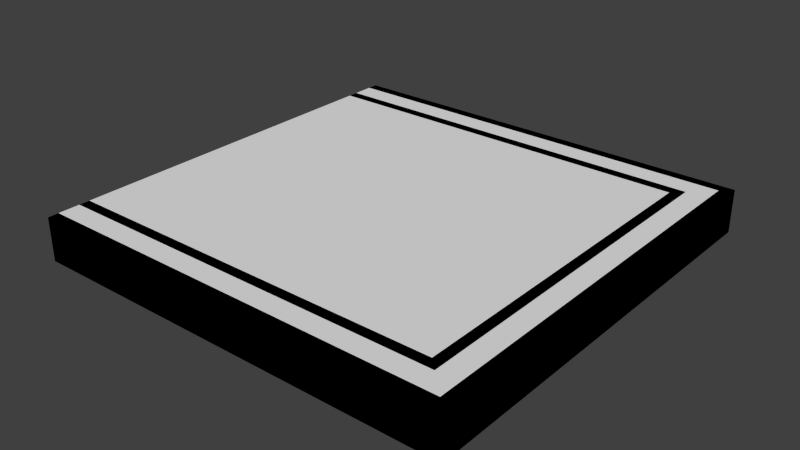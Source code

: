 # Source: CW_2x2_1c.blend  (saved by Blender 2.69.0; exported with 4.5.12 LTS)
import bpy
from mathutils import Matrix  # noqa: F401  (used for matrix-valued properties, if any)

bpy.ops.wm.read_factory_settings(use_empty=True)
scene = bpy.context.scene
scene.name = 'Scene'

# ---- collections
col_collection_1 = bpy.data.collections.new('Collection 1'); scene.collection.children.link(col_collection_1)

# ---- materials (node trees are filled in below, after node groups)
mat_material = bpy.data.materials.new('Material')
mat_material.alpha_threshold = 0.0
mat_material.use_transparent_shadow = False
mat_material.roughness = 0.5
mat_material.line_color = (0.0, 0.0, 0.0, 1.0)

# ---- material node trees

# ---- world
world_world = bpy.data.worlds.new('World'); scene.world = world_world
world_world.color = (0.05088, 0.05088, 0.05088)
world_world.use_sun_shadow = False
world_world.sun_shadow_jitter_overblur = 0.0
world_world.cycles.sampling_method = 'MANUAL'
world_world.cycles.sample_map_resolution = 256

# ---- meshes
me_cube_003 = bpy.data.meshes.new('Cube.003')
me_cube_003.from_pydata([(-1.0, -1.0, -0.1), (-1.0, 1.0, -0.1), (1.0, 1.0, -0.1), (1.0, -1.0, -0.1), (-1.0, -1.0, 0.1), (-1.0, 1.0, 0.1), (1.0, 1.0, 0.1), (1.0, -1.0, 0.1)], [], [(4, 5, 1, 0), (5, 6, 2, 1), (6, 7, 3, 2), (7, 4, 0, 3), (0, 1, 2, 3), (7, 6, 5, 4)])
me_cube_003.use_remesh_preserve_volume = False
me_cube_003.use_remesh_preserve_attributes = False
me_cube_003.use_mirror_vertex_groups = False
me_cube_003.update()
me_cube = bpy.data.meshes.new('Cube')
me_cube.from_pydata([(-0.945, -0.8, 0.08), (-0.955, -0.8, 0.08), (-0.955, -0.8, 0.079), (-0.945, -0.8, 0.079), (-0.895, -0.8, 0.08), (-0.905, -0.8, 0.08), (-0.905, -0.8, 0.079), (-0.895, -0.8, 0.079), (-0.845, -0.8, 0.08), (-0.855, -0.8, 0.08), (-0.855, -0.8, 0.079), (-0.845, -0.8, 0.079), (-0.795, -0.8, 0.08), (-0.805, -0.8, 0.08), (-0.805, -0.8, 0.079), (-0.795, -0.8, 0.079), (-0.745, -0.8, 0.08), (-0.755, -0.8, 0.08), (-0.755, -0.8, 0.079), (-0.745, -0.8, 0.079), (-0.695, -0.8, 0.08), (-0.705, -0.8, 0.08), (-0.705, -0.8, 0.079), (-0.695, -0.8, 0.079), (-0.645, -0.8, 0.08), (-0.655, -0.8, 0.08), (-0.655, -0.8, 0.079), (-0.645, -0.8, 0.079), (-0.595, -0.8, 0.08), (-0.605, -0.8, 0.08), (-0.605, -0.8, 0.079), (-0.595, -0.8, 0.079), (-0.545, -0.8, 0.08), (-0.555, -0.8, 0.08), (-0.555, -0.8, 0.079), (-0.545, -0.8, 0.079), (-0.495, -0.8, 0.08), (-0.505, -0.8, 0.08), (-0.505, -0.8, 0.079), (-0.495, -0.8, 0.079), (-0.445, -0.8, 0.08), (-0.455, -0.8, 0.08), (-0.455, -0.8, 0.079), (-0.445, -0.8, 0.079), (-0.395, -0.8, 0.08), (-0.405, -0.8, 0.08), (-0.405, -0.8, 0.079), (-0.395, -0.8, 0.079), (-0.345, -0.8, 0.08), (-0.355, -0.8, 0.08), (-0.355, -0.8, 0.079), (-0.345, -0.8, 0.079), (-0.295, -0.8, 0.08), (-0.305, -0.8, 0.08), (-0.305, -0.8, 0.079), (-0.295, -0.8, 0.079), (-0.245, -0.8, 0.08), (-0.255, -0.8, 0.08), (-0.255, -0.8, 0.079), (-0.245, -0.8, 0.079), (-0.195, -0.8, 0.08), (-0.205, -0.8, 0.08), (-0.205, -0.8, 0.079), (-0.195, -0.8, 0.079), (-0.145, -0.8, 0.08), (-0.155, -0.8, 0.08), (-0.155, -0.8, 0.079), (-0.145, -0.8, 0.079), (-0.095, -0.8, 0.08), (-0.105, -0.8, 0.08), (-0.105, -0.8, 0.079), (-0.095, -0.8, 0.079), (-0.045, -0.8, 0.08), (-0.055, -0.8, 0.08), (-0.055, -0.8, 0.079), (-0.045, -0.8, 0.079), (0.005005, -0.8, 0.08), (-0.004995, -0.8, 0.08), (-0.004995, -0.8, 0.079), (0.005005, -0.8, 0.079), (0.05501, -0.8, 0.08), (0.04501, -0.8, 0.08), (0.04501, -0.8, 0.079), (0.05501, -0.8, 0.079), (0.105, -0.8, 0.08), (0.09501, -0.8, 0.08), (0.09501, -0.8, 0.079), (0.105, -0.8, 0.079), (0.155, -0.8, 0.08), (0.145, -0.8, 0.08), (0.145, -0.8, 0.079), (0.155, -0.8, 0.079), (0.205, -0.8, 0.08), (0.195, -0.8, 0.08), (0.195, -0.8, 0.079), (0.205, -0.8, 0.079), (0.255, -0.8, 0.08), (0.245, -0.8, 0.08), (0.245, -0.8, 0.079), (0.255, -0.8, 0.079), (0.305, -0.8, 0.08), (0.295, -0.8, 0.08), (0.295, -0.8, 0.079), (0.305, -0.8, 0.079), (0.355, -0.8, 0.08), (0.345, -0.8, 0.08), (0.345, -0.8, 0.079), (0.355, -0.8, 0.079), (0.405, -0.8, 0.08), (0.395, -0.8, 0.08), (0.395, -0.8, 0.079), (0.405, -0.8, 0.079), (0.455, -0.8, 0.08), (0.445, -0.8, 0.08), (0.445, -0.8, 0.079), (0.455, -0.8, 0.079), (0.505, -0.8, 0.08), (0.495, -0.8, 0.08), (0.495, -0.8, 0.079), (0.505, -0.8, 0.079), (0.555, -0.8, 0.08), (0.545, -0.8, 0.08), (0.545, -0.8, 0.079), (0.555, -0.8, 0.079), (0.605, -0.8, 0.08), (0.595, -0.8, 0.08), (0.595, -0.8, 0.079), (0.605, -0.8, 0.079), (0.655, -0.8, 0.08), (0.645, -0.8, 0.08), (0.645, -0.8, 0.079), (0.655, -0.8, 0.079), (0.705, -0.8, 0.08), (0.695, -0.8, 0.08), (0.695, -0.8, 0.079), (0.705, -0.8, 0.079), (0.755, -0.8, 0.08), (0.745, -0.8, 0.08), (0.745, -0.8, 0.079), (0.755, -0.8, 0.079), (-0.955, 1.565e-07, 0.08), (-0.945, 1.565e-07, 0.08), (-0.945, 0.8, 0.08), (-0.955, 0.8, 0.08), (-0.945, 1.863e-07, 0.079), (-0.955, 1.565e-07, 0.079), (-0.955, 0.8, 0.079), (-0.945, 0.8, 0.079), (-0.905, 1.565e-07, 0.08), (-0.895, 1.565e-07, 0.08), (-0.895, 0.8, 0.08), (-0.905, 0.8, 0.08), (-0.895, 1.863e-07, 0.079), (-0.905, 1.565e-07, 0.079), (-0.905, 0.8, 0.079), (-0.895, 0.8, 0.079), (-0.855, 1.565e-07, 0.08), (-0.845, 1.565e-07, 0.08), (-0.845, 0.8, 0.08), (-0.855, 0.8, 0.08), (-0.845, 1.863e-07, 0.079), (-0.855, 1.565e-07, 0.079), (-0.855, 0.8, 0.079), (-0.845, 0.8, 0.079), (-0.805, 1.565e-07, 0.08), (-0.795, 1.565e-07, 0.08), (-0.795, 0.8, 0.08), (-0.805, 0.8, 0.08), (-0.795, 1.863e-07, 0.079), (-0.805, 1.565e-07, 0.079), (-0.805, 0.8, 0.079), (-0.795, 0.8, 0.079), (-0.755, 1.565e-07, 0.08), (-0.745, 1.565e-07, 0.08), (-0.745, 0.8, 0.08), (-0.755, 0.8, 0.08), (-0.745, 1.863e-07, 0.079), (-0.755, 1.565e-07, 0.079), (-0.755, 0.8, 0.079), (-0.745, 0.8, 0.079), (-0.705, 1.565e-07, 0.08), (-0.695, 1.565e-07, 0.08), (-0.695, 0.8, 0.08), (-0.705, 0.8, 0.08), (-0.695, 1.863e-07, 0.079), (-0.705, 1.565e-07, 0.079), (-0.705, 0.8, 0.079), (-0.695, 0.8, 0.079), (-0.655, 1.565e-07, 0.08), (-0.645, 1.565e-07, 0.08), (-0.645, 0.8, 0.08), (-0.655, 0.8, 0.08), (-0.645, 1.863e-07, 0.079), (-0.655, 1.565e-07, 0.079), (-0.655, 0.8, 0.079), (-0.645, 0.8, 0.079), (-0.605, 1.565e-07, 0.08), (-0.595, 1.565e-07, 0.08), (-0.595, 0.8, 0.08), (-0.605, 0.8, 0.08), (-0.595, 1.863e-07, 0.079), (-0.605, 1.565e-07, 0.079), (-0.605, 0.8, 0.079), (-0.595, 0.8, 0.079), (-0.555, 1.565e-07, 0.08), (-0.545, 1.565e-07, 0.08), (-0.545, 0.8, 0.08), (-0.555, 0.8, 0.08), (-0.545, 1.863e-07, 0.079), (-0.555, 1.565e-07, 0.079), (-0.555, 0.8, 0.079), (-0.545, 0.8, 0.079), (-0.505, 1.565e-07, 0.08), (-0.495, 1.565e-07, 0.08), (-0.495, 0.8, 0.08), (-0.505, 0.8, 0.08), (-0.495, 1.863e-07, 0.079), (-0.505, 1.565e-07, 0.079), (-0.505, 0.8, 0.079), (-0.495, 0.8, 0.079), (-0.455, 1.565e-07, 0.08), (-0.445, 1.565e-07, 0.08), (-0.445, 0.8, 0.08), (-0.455, 0.8, 0.08), (-0.445, 1.863e-07, 0.079), (-0.455, 1.565e-07, 0.079), (-0.455, 0.8, 0.079), (-0.445, 0.8, 0.079), (-0.405, 1.565e-07, 0.08), (-0.395, 1.565e-07, 0.08), (-0.395, 0.8, 0.08), (-0.405, 0.8, 0.08), (-0.395, 1.863e-07, 0.079), (-0.405, 1.565e-07, 0.079), (-0.405, 0.8, 0.079), (-0.395, 0.8, 0.079), (-0.355, 1.565e-07, 0.08), (-0.345, 1.565e-07, 0.08), (-0.345, 0.8, 0.08), (-0.355, 0.8, 0.08), (-0.345, 1.863e-07, 0.079), (-0.355, 1.565e-07, 0.079), (-0.355, 0.8, 0.079), (-0.345, 0.8, 0.079), (-0.305, 1.565e-07, 0.08), (-0.295, 1.565e-07, 0.08), (-0.295, 0.8, 0.08), (-0.305, 0.8, 0.08), (-0.295, 1.863e-07, 0.079), (-0.305, 1.565e-07, 0.079), (-0.305, 0.8, 0.079), (-0.295, 0.8, 0.079), (-0.255, 1.565e-07, 0.08), (-0.245, 1.565e-07, 0.08), (-0.245, 0.8, 0.08), (-0.255, 0.8, 0.08), (-0.245, 1.863e-07, 0.079), (-0.255, 1.565e-07, 0.079), (-0.255, 0.8, 0.079), (-0.245, 0.8, 0.079), (-0.205, 1.565e-07, 0.08), (-0.195, 1.565e-07, 0.08), (-0.195, 0.8, 0.08), (-0.205, 0.8, 0.08), (-0.195, 1.863e-07, 0.079), (-0.205, 1.565e-07, 0.079), (-0.205, 0.8, 0.079), (-0.195, 0.8, 0.079), (-0.155, 1.565e-07, 0.08), (-0.145, 1.565e-07, 0.08), (-0.145, 0.8, 0.08), (-0.155, 0.8, 0.08), (-0.145, 1.863e-07, 0.079), (-0.155, 1.565e-07, 0.079), (-0.155, 0.8, 0.079), (-0.145, 0.8, 0.079), (-0.105, 1.565e-07, 0.08), (-0.095, 1.565e-07, 0.08), (-0.095, 0.8, 0.08), (-0.105, 0.8, 0.08), (-0.095, 1.863e-07, 0.079), (-0.105, 1.565e-07, 0.079), (-0.105, 0.8, 0.079), (-0.095, 0.8, 0.079), (-0.055, 1.565e-07, 0.08), (-0.045, 1.565e-07, 0.08), (-0.045, 0.8, 0.08), (-0.055, 0.8, 0.08), (-0.045, 1.863e-07, 0.079), (-0.055, 1.565e-07, 0.079), (-0.055, 0.8, 0.079), (-0.045, 0.8, 0.079), (-0.004995, 1.565e-07, 0.08), (0.005005, 1.565e-07, 0.08), (0.005005, 0.8, 0.08), (-0.004995, 0.8, 0.08), (0.005005, 1.863e-07, 0.079), (-0.004995, 1.565e-07, 0.079), (-0.004995, 0.8, 0.079), (0.005005, 0.8, 0.079), (0.04501, 1.565e-07, 0.08), (0.05501, 1.565e-07, 0.08), (0.05501, 0.8, 0.08), (0.04501, 0.8, 0.08), (0.05501, 1.863e-07, 0.079), (0.04501, 1.565e-07, 0.079), (0.04501, 0.8, 0.079), (0.05501, 0.8, 0.079), (0.09501, 1.565e-07, 0.08), (0.105, 1.565e-07, 0.08), (0.105, 0.8, 0.08), (0.09501, 0.8, 0.08), (0.105, 1.863e-07, 0.079), (0.09501, 1.565e-07, 0.079), (0.09501, 0.8, 0.079), (0.105, 0.8, 0.079), (0.145, 1.565e-07, 0.08), (0.155, 1.565e-07, 0.08), (0.155, 0.8, 0.08), (0.145, 0.8, 0.08), (0.155, 1.863e-07, 0.079), (0.145, 1.565e-07, 0.079), (0.145, 0.8, 0.079), (0.155, 0.8, 0.079), (0.195, 1.565e-07, 0.08), (0.205, 1.565e-07, 0.08), (0.205, 0.8, 0.08), (0.195, 0.8, 0.08), (0.205, 1.863e-07, 0.079), (0.195, 1.565e-07, 0.079), (0.195, 0.8, 0.079), (0.205, 0.8, 0.079), (0.245, 1.565e-07, 0.08), (0.255, 1.565e-07, 0.08), (0.255, 0.8, 0.08), (0.245, 0.8, 0.08), (0.255, 1.863e-07, 0.079), (0.245, 1.565e-07, 0.079), (0.245, 0.8, 0.079), (0.255, 0.8, 0.079), (0.295, 1.565e-07, 0.08), (0.305, 1.565e-07, 0.08), (0.305, 0.8, 0.08), (0.295, 0.8, 0.08), (0.305, 1.863e-07, 0.079), (0.295, 1.565e-07, 0.079), (0.295, 0.8, 0.079), (0.305, 0.8, 0.079), (0.345, 1.565e-07, 0.08), (0.355, 1.565e-07, 0.08), (0.355, 0.8, 0.08), (0.345, 0.8, 0.08), (0.355, 1.863e-07, 0.079), (0.345, 1.565e-07, 0.079), (0.345, 0.8, 0.079), (0.355, 0.8, 0.079), (0.395, 1.565e-07, 0.08), (0.405, 1.565e-07, 0.08), (0.405, 0.8, 0.08), (0.395, 0.8, 0.08), (0.405, 1.863e-07, 0.079), (0.395, 1.565e-07, 0.079), (0.395, 0.8, 0.079), (0.405, 0.8, 0.079), (0.445, 1.565e-07, 0.08), (0.455, 1.565e-07, 0.08), (0.455, 0.8, 0.08), (0.445, 0.8, 0.08), (0.455, 1.863e-07, 0.079), (0.445, 1.565e-07, 0.079), (0.445, 0.8, 0.079), (0.455, 0.8, 0.079), (0.495, 1.565e-07, 0.08), (0.505, 1.565e-07, 0.08), (0.505, 0.8, 0.08), (0.495, 0.8, 0.08), (0.505, 1.863e-07, 0.079), (0.495, 1.565e-07, 0.079), (0.495, 0.8, 0.079), (0.505, 0.8, 0.079), (0.545, 1.565e-07, 0.08), (0.555, 1.565e-07, 0.08), (0.555, 0.8, 0.08), (0.545, 0.8, 0.08), (0.555, 1.863e-07, 0.079), (0.545, 1.565e-07, 0.079), (0.545, 0.8, 0.079), (0.555, 0.8, 0.079), (0.595, 1.565e-07, 0.08), (0.605, 1.565e-07, 0.08), (0.605, 0.8, 0.08), (0.595, 0.8, 0.08), (0.605, 1.863e-07, 0.079), (0.595, 1.565e-07, 0.079), (0.595, 0.8, 0.079), (0.605, 0.8, 0.079), (0.645, 1.565e-07, 0.08), (0.655, 1.565e-07, 0.08), (0.655, 0.8, 0.08), (0.645, 0.8, 0.08), (0.655, 1.863e-07, 0.079), (0.645, 1.565e-07, 0.079), (0.645, 0.8, 0.079), (0.655, 0.8, 0.079), (0.695, 1.565e-07, 0.08), (0.705, 1.565e-07, 0.08), (0.705, 0.8, 0.08), (0.695, 0.8, 0.08), (0.705, 1.863e-07, 0.079), (0.695, 1.565e-07, 0.079), (0.695, 0.8, 0.079), (0.705, 0.8, 0.079), (0.745, 1.565e-07, 0.08), (0.755, 1.565e-07, 0.08), (0.755, 0.8, 0.08), (0.745, 0.8, 0.08), (0.755, 1.863e-07, 0.079), (0.745, 1.565e-07, 0.079), (0.745, 0.8, 0.079), (0.755, 0.8, 0.079), (1.0, 0.8, 0.1), (0.9, 0.8, 0.05), (0.95, 0.8, 0.1), (0.8, 0.95, 0.1), (0.8, 0.85, 0.1), (1.0, 0.95, 0.1), (0.95, 0.95, 0.1), (0.9, 0.9, 0.05), (0.85, 0.85, 0.1), (0.85, 0.8, 0.1), (-1.0, 0.8, 0.1), (-1.0, 0.9, -0.05), (-1.0, 0.95, -0.1), (-1.0, 1.0, 0.1), (0.8, 0.8, 0.1), (0.8, 0.9, 0.05), (1.0, 0.8, -0.1), (0.9, 0.8, -0.05), (0.95, 0.8, -0.1), (1.0, 0.8, 7.451e-09), (0.8, 0.95, -0.1), (0.8, 0.85, -0.1), (1.0, 0.95, -0.1), (0.95, 0.95, -0.1), (0.9, 0.9, -0.05), (0.85, 0.85, -0.1), (0.85, 0.8, -0.1), (1.0, 0.95, 7.451e-09), (-1.0, 0.8, -0.1), (0.8, 0.9, -0.05), (-1.0, 0.95, 0.1), (-1.0, 0.85, 0.1), (-1.0, 1.0, -0.1), (0.8, 0.8, -0.1), (-1.0, 0.9, 0.05), (-1.0, 0.85, -0.1), (0.8, 1.0, 0.1), (0.8, 1.0, -0.1), (1.0, 1.0, 0.1), (0.95, 1.0, 0.1), (1.0, 1.0, 7.451e-09), (0.95, 1.0, -0.1), (1.0, 1.0, -0.1), (0.95, 1.0, 7.451e-09), (-1.0, 1.0, 0.0), (-1.0, 0.85, 0.0), (-1.0, 0.8, 0.0), (-1.0, 0.9, 0.0), (0.8, 0.8, 0.0), (-1.0, 0.95, 0.0), (0.8, 1.0, 7.451e-09), (1.788e-07, 0.9, 0.05), (2.384e-07, 0.8, 0.1), (2.384e-07, 0.9, -0.05), (2.384e-07, 0.8, -0.1), (2.384e-07, 0.95, -0.1), (5.96e-08, 1.0, 0.1), (2.384e-07, 0.85, -0.1), (1.788e-07, 0.95, 0.1), (5.96e-08, 1.0, -0.1), (2.98e-07, 0.85, 0.1), (2.384e-07, 0.8, 0.0), (5.96e-08, 1.0, 3.725e-09), (1.0, -0.8, 0.1), (0.9, -0.8, 0.05), (0.95, -0.8, 0.1), (0.8, -0.95, 0.1), (0.8, -0.85, 0.1), (1.0, -0.95, 0.1), (0.95, -0.95, 0.1), (0.9, -0.9, 0.05), (0.85, -0.85, 0.1), (0.85, -0.8, 0.1), (-1.0, -0.8, 0.1), (-1.0, -0.9, -0.05), (-1.0, -0.95, -0.1), (-1.0, -1.0, 0.1), (0.8, -0.8, 0.1), (0.8, -0.9, 0.05), (1.0, -0.8, -0.1), (0.9, -0.8, -0.05), (0.95, -0.8, -0.1), (1.0, -0.8, 7.451e-09), (0.8, -0.95, -0.1), (0.8, -0.85, -0.1), (1.0, -0.95, -0.1), (0.95, -0.95, -0.1), (0.9, -0.9, -0.05), (0.85, -0.85, -0.1), (0.85, -0.8, -0.1), (1.0, -0.95, 7.451e-09), (-1.0, -0.8, -0.1), (0.8, -0.9, -0.05), (-1.0, -0.95, 0.1), (-1.0, -0.85, 0.1), (-1.0, -1.0, -0.1), (0.8, -0.8, -0.1), (-1.0, -0.9, 0.05), (-1.0, -0.85, -0.1), (0.8, -1.0, 0.1), (0.8, -1.0, -0.1), (1.0, -1.0, 0.1), (0.95, -1.0, 0.1), (1.0, -1.0, 7.451e-09), (0.95, -1.0, -0.1), (1.0, -1.0, -0.1), (0.95, -1.0, 7.451e-09), (-1.0, -1.0, 0.0), (-1.0, -0.85, 0.0), (-1.0, -0.8, 0.0), (-1.0, -0.9, 0.0), (0.8, -0.8, 0.0), (-1.0, -0.95, 0.0), (0.8, -1.0, 7.451e-09), (1.788e-07, -0.9, 0.05), (2.384e-07, -0.8, 0.1), (2.384e-07, -0.9, -0.05), (2.384e-07, -0.8, -0.1), (2.384e-07, -0.95, -0.1), (5.96e-08, -1.0, 0.1), (2.384e-07, -0.85, -0.1), (1.788e-07, -0.95, 0.1), (5.96e-08, -1.0, -0.1), (2.98e-07, -0.85, 0.1), (2.384e-07, -0.8, 0.0), (5.96e-08, -1.0, 3.725e-09), (1.0, -2.384e-07, 7.451e-09), (0.95, 0.0, -0.1), (1.0, -1.192e-07, 0.1), (0.9, 0.0, 0.05), (0.85, 0.0, -0.1), (0.95, 0.0, 0.1), (0.85, 0.0, 0.1), (0.9, 0.0, -0.05), (1.0, -1.192e-07, -0.1), (0.8, 1.192e-07, 0.0), (0.8, 1.192e-07, 0.1), (0.8, 1.192e-07, -0.1), (-0.05, -0.8, -0.025), (-0.05, -0.8, 0.075), (0.55, -0.8, 0.075), (0.55, -0.8, -0.025), (0.05, -0.8, -0.025), (0.05, -0.8, 0.075), (0.45, -0.8, 0.075), (0.45, -0.8, -0.025), (-0.45, -0.8, 0.075), (-0.45, -0.8, -0.025), (-0.55, -0.8, 0.075), (-0.55, -0.8, -0.025), (-0.95, -0.8, 0.075), (-0.95, -0.8, -0.025), (-1.0, -0.8, 0.075), (-1.0, -0.8, -0.025), (0.8, -0.395, 0.085), (0.8, -0.395, 0.075), (0.8, -0.405, 0.085), (0.8, -0.405, 0.075), (-1.0, -0.405, 0.085), (-1.0, -0.405, 0.075), (-1.0, -0.395, 0.085), (-1.0, -0.395, 0.075), (0.8, -0.595, 0.085), (0.8, -0.595, 0.075), (0.8, -0.605, 0.085), (0.8, -0.605, 0.075), (-1.0, -0.605, 0.085), (-1.0, -0.605, 0.075), (-1.0, -0.595, 0.085), (-1.0, -0.595, 0.075), (0.8, -0.195, 0.085), (0.8, -0.195, 0.075), (0.8, -0.205, 0.085), (0.8, -0.205, 0.075), (-1.0, -0.205, 0.085), (-1.0, -0.205, 0.075), (-1.0, -0.195, 0.085), (-1.0, -0.195, 0.075), (0.8, -0.005, 0.085), (0.8, -0.005, 0.075), (-1.0, -0.005, 0.085), (-1.0, -0.005, 0.075), (-0.05, 0.8, -0.025), (-0.05, 0.8, 0.075), (0.55, 0.8, 0.075), (0.55, 0.8, -0.025), (0.05, 0.8, -0.025), (0.05, 0.8, 0.075), (0.45, 0.8, 0.075), (0.45, 0.8, -0.025), (-0.05, 0.0, 0.075), (-0.05, 0.0, -0.025), (0.05, 0.0, 0.075), (0.05, 0.0, -0.025), (0.45, 0.0, 0.075), (0.45, 0.0, -0.025), (0.55, 0.0, 0.075), (0.55, 0.0, -0.025), (-0.45, 0.8, 0.075), (-0.45, 0.8, -0.025), (-0.55, 0.8, 0.075), (-0.55, 0.8, -0.025), (-0.55, 0.0, 0.075), (-0.55, 0.0, -0.025), (-0.45, 0.0, 0.075), (-0.45, 0.0, -0.025), (-0.95, 0.8, 0.075), (-0.95, 0.8, -0.025), (-0.95, 0.0, 0.075), (-0.95, 0.0, -0.025), (-1.0, 0.8, 0.075), (-1.0, 0.8, -0.025), (-1.0, 0.0, -0.025), (0.8, 0.395, 0.085), (0.8, 0.395, 0.075), (0.8, 0.405, 0.085), (0.8, 0.405, 0.075), (-1.0, 0.405, 0.085), (-1.0, 0.405, 0.075), (-1.0, 0.395, 0.085), (-1.0, 0.395, 0.075), (0.8, 0.595, 0.085), (0.8, 0.595, 0.075), (0.8, 0.605, 0.085), (0.8, 0.605, 0.075), (-1.0, 0.605, 0.085), (-1.0, 0.605, 0.075), (-1.0, 0.595, 0.085), (-1.0, 0.595, 0.075), (0.8, 0.195, 0.085), (0.8, 0.195, 0.075), (0.8, 0.205, 0.085), (0.8, 0.205, 0.075), (-1.0, 0.205, 0.085), (-1.0, 0.205, 0.075), (-1.0, 0.195, 0.085), (-1.0, 0.195, 0.075), (0.8, 0.005, 0.085), (0.8, 0.005, 0.075), (-1.0, 0.005, 0.085), (-1.0, 0.005, 0.075), (-1.0, 2.235e-07, 0.075)], [], [(140, 1, 0, 141), (144, 3, 2, 145), (148, 5, 4, 149), (152, 7, 6, 153), (156, 9, 8, 157), (160, 11, 10, 161), (164, 13, 12, 165), (168, 15, 14, 169), (172, 17, 16, 173), (176, 19, 18, 177), (180, 21, 20, 181), (184, 23, 22, 185), (188, 25, 24, 189), (192, 27, 26, 193), (196, 29, 28, 197), (200, 31, 30, 201), (204, 33, 32, 205), (208, 35, 34, 209), (212, 37, 36, 213), (216, 39, 38, 217), (220, 41, 40, 221), (224, 43, 42, 225), (228, 45, 44, 229), (232, 47, 46, 233), (236, 49, 48, 237), (240, 51, 50, 241), (244, 53, 52, 245), (248, 55, 54, 249), (252, 57, 56, 253), (256, 59, 58, 257), (260, 61, 60, 261), (264, 63, 62, 265), (268, 65, 64, 269), (272, 67, 66, 273), (276, 69, 68, 277), (280, 71, 70, 281), (284, 73, 72, 285), (288, 75, 74, 289), (292, 77, 76, 293), (296, 79, 78, 297), (300, 81, 80, 301), (304, 83, 82, 305), (308, 85, 84, 309), (312, 87, 86, 313), (316, 89, 88, 317), (320, 91, 90, 321), (324, 93, 92, 325), (328, 95, 94, 329), (332, 97, 96, 333), (336, 99, 98, 337), (340, 101, 100, 341), (344, 103, 102, 345), (348, 105, 104, 349), (352, 107, 106, 353), (356, 109, 108, 357), (360, 111, 110, 361), (364, 113, 112, 365), (368, 115, 114, 369), (372, 117, 116, 373), (376, 119, 118, 377), (380, 121, 120, 381), (384, 123, 122, 385), (388, 125, 124, 389), (392, 127, 126, 393), (396, 129, 128, 397), (400, 131, 130, 401), (404, 133, 132, 405), (408, 135, 134, 409), (412, 137, 136, 413), (416, 139, 138, 417), (140, 141, 142, 143), (144, 145, 146, 147), (148, 149, 150, 151), (152, 153, 154, 155), (156, 157, 158, 159), (160, 161, 162, 163), (164, 165, 166, 167), (168, 169, 170, 171), (172, 173, 174, 175), (176, 177, 178, 179), (180, 181, 182, 183), (184, 185, 186, 187), (188, 189, 190, 191), (192, 193, 194, 195), (196, 197, 198, 199), (200, 201, 202, 203), (204, 205, 206, 207), (208, 209, 210, 211), (212, 213, 214, 215), (216, 217, 218, 219), (220, 221, 222, 223), (224, 225, 226, 227), (228, 229, 230, 231), (232, 233, 234, 235), (236, 237, 238, 239), (240, 241, 242, 243), (244, 245, 246, 247), (248, 249, 250, 251), (252, 253, 254, 255), (256, 257, 258, 259), (260, 261, 262, 263), (264, 265, 266, 267), (268, 269, 270, 271), (272, 273, 274, 275), (276, 277, 278, 279), (280, 281, 282, 283), (284, 285, 286, 287), (288, 289, 290, 291), (292, 293, 294, 295), (296, 297, 298, 299), (300, 301, 302, 303), (304, 305, 306, 307), (308, 309, 310, 311), (312, 313, 314, 315), (316, 317, 318, 319), (320, 321, 322, 323), (324, 325, 326, 327), (328, 329, 330, 331), (332, 333, 334, 335), (336, 337, 338, 339), (340, 341, 342, 343), (344, 345, 346, 347), (348, 349, 350, 351), (352, 353, 354, 355), (356, 357, 358, 359), (360, 361, 362, 363), (364, 365, 366, 367), (368, 369, 370, 371), (372, 373, 374, 375), (376, 377, 378, 379), (380, 381, 382, 383), (384, 385, 386, 387), (388, 389, 390, 391), (392, 393, 394, 395), (396, 397, 398, 399), (400, 401, 402, 403), (404, 405, 406, 407), (408, 409, 410, 411), (412, 413, 414, 415), (416, 417, 418, 419), (474, 481, 466, 448), (450, 433, 464, 469), (425, 426, 422, 420), (428, 424, 434, 429), (424, 428, 427, 435), (422, 426, 427, 421), (439, 447, 425, 420), (428, 429, 421, 427), (459, 456, 423, 426), (469, 464, 452, 432), (481, 472, 430, 466), (466, 465, 455, 448), (442, 436, 438, 443), (438, 437, 444, 443), (439, 436, 442, 447), (445, 444, 437, 446), (461, 443, 440, 457), (465, 467, 431, 455), (467, 469, 432, 431), (426, 425, 458, 459), (425, 447, 460, 458), (443, 461, 462, 442), (442, 462, 460, 447), (426, 423, 435, 427), (480, 472, 434, 424), (475, 473, 431, 432), (482, 476, 456, 470), (441, 449, 444, 445), (445, 446, 453, 441), (443, 444, 449, 440), (473, 477, 455, 431), (476, 478, 423, 456), (478, 471, 435, 423), (471, 480, 424, 435), (477, 474, 448, 455), (479, 475, 432, 452), (430, 451, 465, 466), (451, 454, 467, 465), (454, 450, 469, 467), (479, 482, 470, 457), (461, 463, 460, 462), (459, 463, 470, 456), (458, 460, 463, 459), (457, 470, 463, 461), (453, 468, 481, 474), (468, 434, 472, 481), (451, 430, 472, 480), (440, 449, 473, 475), (464, 433, 476, 482), (449, 441, 477, 473), (433, 450, 478, 476), (450, 454, 471, 478), (454, 451, 480, 471), (441, 453, 474, 477), (457, 440, 475, 479), (452, 464, 482, 479), (436, 439, 546, 554), (437, 438, 547, 553), (422, 421, 549, 551), (421, 429, 552, 549), (420, 422, 551, 548), (446, 437, 553, 550), (438, 436, 554, 547), (439, 420, 548, 546), (453, 446, 550, 557), (468, 453, 557, 555), (429, 434, 556, 552), (434, 468, 555, 556), (537, 511, 529, 544), (513, 532, 527, 496), (488, 483, 485, 489), (491, 492, 497, 487), (487, 498, 490, 491), (485, 484, 490, 489), (502, 483, 488, 510), (491, 490, 484, 492), (522, 489, 486, 519), (532, 495, 515, 527), (544, 529, 493, 535), (529, 511, 518, 528), (505, 506, 501, 499), (501, 506, 507, 500), (502, 510, 505, 499), (508, 509, 500, 507), (524, 520, 503, 506), (528, 518, 494, 530), (530, 494, 495, 532), (489, 522, 521, 488), (488, 521, 523, 510), (506, 505, 525, 524), (505, 510, 523, 525), (489, 490, 498, 486), (543, 487, 497, 535), (538, 495, 494, 536), (545, 533, 519, 539), (504, 508, 507, 512), (508, 504, 516, 509), (506, 503, 512, 507), (536, 494, 518, 540), (539, 519, 486, 541), (541, 486, 498, 534), (534, 498, 487, 543), (540, 518, 511, 537), (542, 515, 495, 538), (493, 529, 528, 514), (514, 528, 530, 517), (517, 530, 532, 513), (542, 520, 533, 545), (524, 525, 523, 526), (522, 519, 533, 526), (521, 522, 526, 523), (520, 524, 526, 533), (516, 537, 544, 531), (531, 544, 535, 497), (514, 543, 535, 493), (503, 538, 536, 512), (527, 545, 539, 496), (512, 536, 540, 504), (496, 539, 541, 513), (513, 541, 534, 517), (517, 534, 543, 514), (504, 540, 537, 516), (520, 542, 538, 503), (515, 542, 545, 527), (499, 554, 546, 502), (500, 553, 547, 501), (485, 551, 549, 484), (484, 549, 552, 492), (483, 548, 551, 485), (509, 550, 553, 500), (501, 547, 554, 499), (502, 546, 548, 483), (516, 557, 550, 509), (531, 555, 557, 516), (492, 552, 556, 497), (497, 556, 555, 531), (569, 623, 625, 567), (568, 622, 623, 569), (612, 563, 562, 613), (564, 614, 615, 565), (565, 615, 617, 561), (560, 616, 614, 564), (563, 612, 610, 559), (558, 611, 613, 562), (616, 560, 561, 617), (559, 610, 611, 558), (566, 624, 622, 568), (624, 566, 567, 625), (573, 632, 629, 571), (628, 570, 571, 629), (577, 579, 581, 575), (576, 578, 579, 577), (574, 580, 578, 576), (580, 574, 575, 581), (580, 581, 579, 578), (585, 587, 589, 583), (584, 586, 587, 585), (582, 588, 586, 584), (588, 582, 583, 589), (588, 589, 587, 586), (593, 595, 597, 591), (592, 594, 595, 593), (590, 596, 594, 592), (596, 590, 591, 597), (596, 597, 595, 594), (598, 600, 601, 599), (600, 659, 660, 661, 601), (598, 657, 659, 600), (570, 628, 661, 572), (572, 661, 632, 573), (621, 619, 625, 623), (620, 621, 623, 622), (612, 613, 606, 607), (608, 609, 615, 614), (609, 605, 617, 615), (604, 608, 614, 616), (607, 603, 610, 612), (602, 606, 613, 611), (616, 617, 605, 604), (603, 602, 611, 610), (618, 620, 622, 624), (624, 625, 619, 618), (631, 627, 629, 632), (628, 629, 627, 626), (636, 634, 640, 638), (635, 636, 638, 637), (633, 635, 637, 639), (639, 640, 634, 633), (639, 637, 638, 640), (644, 642, 648, 646), (643, 644, 646, 645), (641, 643, 645, 647), (647, 648, 642, 641), (647, 645, 646, 648), (652, 650, 656, 654), (651, 652, 654, 653), (649, 651, 653, 655), (655, 656, 650, 649), (655, 653, 654, 656), (657, 658, 660, 659), (626, 630, 661, 628), (630, 631, 632, 661), (658, 599, 601, 661, 660)])
_uv = me_cube.uv_layers.new(name='UVMap.001')
_uv.uv.foreach_set('vector', [0.42, 0.6829, 0.3483, 0.6829, 0.3483, 0.682, 0.42, 0.682, 0.875, 0.5903, 0.875, 0.5186, 0.8759, 0.5186, 0.8759, 0.5903, 0.5979, 0.894, 0.6697, 0.894, 0.6697, 0.8949, 0.5979, 0.8949, 0.7646, 0.02608, 0.6928, 0.02608, 0.6928, 0.02519, 0.7646, 0.02519, 0.8406, 0.5903, 0.8406, 0.6621, 0.8397, 0.6621, 0.8397, 0.5903, 0.42, 0.9302, 0.3483, 0.9302, 0.3483, 0.9294, 0.42, 0.9294, 0.8759, 0.7683, 0.8759, 0.84, 0.875, 0.84, 0.875, 0.7683, 0.08896, 0.9392, 0.1607, 0.9392, 0.1607, 0.9401, 0.08896, 0.9401, 0.5979, 0.788, 0.6697, 0.788, 0.6697, 0.7889, 0.5979, 0.7889, 0.8054, 0.8745, 0.8772, 0.8745, 0.8772, 0.8753, 0.8054, 0.8753, 0.42, 0.7536, 0.3483, 0.7536, 0.3483, 0.7527, 0.42, 0.7527, 0.5979, 0.7173, 0.6697, 0.7173, 0.6697, 0.7182, 0.5979, 0.7182, 0.42, 0.8949, 0.3483, 0.8949, 0.3483, 0.894, 0.42, 0.894, 0.5979, 0.8242, 0.5262, 0.8242, 0.5262, 0.8233, 0.5979, 0.8233, 0.8695, 0.1323, 0.8695, 0.06053, 0.8704, 0.06053, 0.8704, 0.1323, 0.7282, 0.1323, 0.7282, 0.06053, 0.7291, 0.06053, 0.7291, 0.1323, 0.08896, 0.7635, 0.01722, 0.7635, 0.01722, 0.7626, 0.08896, 0.7626, 0.08896, 0.8686, 0.1607, 0.8686, 0.1607, 0.8695, 0.08896, 0.8695, 0.7192, 0.2927, 0.791, 0.2927, 0.791, 0.2936, 0.7192, 0.2936, 0.5979, 0.9302, 0.5262, 0.9302, 0.5262, 0.9294, 0.5979, 0.9294, 0.8044, 0.5903, 0.8044, 0.5186, 0.8052, 0.5186, 0.8052, 0.5903, 0.42, 0.9656, 0.3483, 0.9656, 0.3483, 0.9647, 0.42, 0.9647, 0.08896, 0.7281, 0.01722, 0.7281, 0.01722, 0.7272, 0.08896, 0.7272, 0.42, 0.788, 0.4917, 0.788, 0.4917, 0.7889, 0.42, 0.7889, 0.08896, 0.5514, 0.01722, 0.5514, 0.01722, 0.5505, 0.08896, 0.5505, 0.5977, 0.5903, 0.5977, 0.5186, 0.5986, 0.5186, 0.5986, 0.5903, 0.42, 0.7182, 0.3483, 0.7182, 0.3483, 0.7173, 0.42, 0.7173, 0.42, 0.6122, 0.3483, 0.6122, 0.3483, 0.6113, 0.42, 0.6113, 0.08896, 0.9039, 0.1607, 0.9039, 0.1607, 0.9048, 0.08896, 0.9048, 0.08896, 0.7979, 0.1607, 0.7979, 0.1607, 0.7988, 0.08896, 0.7988, 0.2267, 0.6223, 0.2267, 0.5505, 0.2276, 0.5505, 0.2276, 0.6223, 0.2629, 0.8002, 0.2629, 0.8719, 0.262, 0.8719, 0.262, 0.8002, 0.8054, 0.946, 0.7337, 0.946, 0.7337, 0.9451, 0.8054, 0.9451, 0.8406, 0.4124, 0.8406, 0.4841, 0.8397, 0.4841, 0.8397, 0.4124, 0.08896, 0.5859, 0.1607, 0.5859, 0.1607, 0.5868, 0.08896, 0.5868, 0.42, 0.8596, 0.3483, 0.8596, 0.3483, 0.8587, 0.42, 0.8587, 0.5979, 0.8596, 0.5262, 0.8596, 0.5262, 0.8587, 0.5979, 0.8587, 0.6928, 0.1323, 0.6928, 0.06053, 0.6937, 0.06053, 0.6937, 0.1323, 0.08896, 0.6221, 0.01722, 0.6221, 0.01722, 0.6212, 0.08896, 0.6212, 0.7699, 0.4124, 0.7699, 0.4841, 0.769, 0.4841, 0.769, 0.4124, 0.9104, 0.7683, 0.9104, 0.6965, 0.9113, 0.6965, 0.9113, 0.7683, 0.8052, 0.4124, 0.8052, 0.4841, 0.8044, 0.4841, 0.8044, 0.4124, 0.8342, 0.1323, 0.8342, 0.06053, 0.8351, 0.06053, 0.8351, 0.1323, 0.7337, 0.4124, 0.7337, 0.3406, 0.7346, 0.3406, 0.7346, 0.4124, 0.7699, 0.5903, 0.7699, 0.6621, 0.769, 0.6621, 0.769, 0.5903, 0.8054, 0.9107, 0.7337, 0.9107, 0.7337, 0.9098, 0.8054, 0.9098, 0.8759, 0.4124, 0.8759, 0.4841, 0.875, 0.4841, 0.875, 0.4124, 0.9411, 0.1323, 0.9411, 0.204, 0.9402, 0.204, 0.9402, 0.1323, 0.9104, 0.5903, 0.9104, 0.5186, 0.9113, 0.5186, 0.9113, 0.5903, 0.9104, 0.4124, 0.9104, 0.3406, 0.9113, 0.3406, 0.9113, 0.4124, 0.08896, 0.6574, 0.01722, 0.6574, 0.01722, 0.6565, 0.08896, 0.6565, 0.8052, 0.7683, 0.8052, 0.84, 0.8044, 0.84, 0.8044, 0.7683, 0.3029, 0.6989, 0.3029, 0.6272, 0.3038, 0.6272, 0.3038, 0.6989, 0.8406, 0.7683, 0.8406, 0.84, 0.8397, 0.84, 0.8397, 0.7683, 0.7337, 0.7683, 0.7337, 0.6965, 0.7346, 0.6965, 0.7346, 0.7683, 0.2276, 0.8002, 0.2276, 0.8719, 0.2267, 0.8719, 0.2267, 0.8002, 0.9057, 0.1323, 0.9057, 0.204, 0.9048, 0.204, 0.9048, 0.1323, 0.7997, 0.1323, 0.7997, 0.204, 0.7988, 0.204, 0.7988, 0.1323, 0.2629, 0.6223, 0.2629, 0.694, 0.262, 0.694, 0.262, 0.6223, 0.7644, 0.1323, 0.7644, 0.204, 0.7635, 0.204, 0.7635, 0.1323, 0.5979, 0.7536, 0.5262, 0.7536, 0.5262, 0.7527, 0.5979, 0.7527, 0.42, 0.5769, 0.3483, 0.5769, 0.3483, 0.576, 0.42, 0.576, 0.08896, 0.6928, 0.01722, 0.6928, 0.01722, 0.6919, 0.08896, 0.6919, 0.42, 0.6466, 0.4917, 0.6466, 0.4917, 0.6475, 0.42, 0.6475, 0.7192, 0.2574, 0.791, 0.2574, 0.791, 0.2583, 0.7192, 0.2583, 0.5979, 0.9656, 0.5262, 0.9656, 0.5262, 0.9647, 0.5979, 0.9647, 0.42, 0.8233, 0.4917, 0.8233, 0.4917, 0.8242, 0.42, 0.8242, 0.7337, 0.5903, 0.7337, 0.5186, 0.7346, 0.5186, 0.7346, 0.5903, 0.08896, 0.8341, 0.01722, 0.8341, 0.01722, 0.8332, 0.08896, 0.8332, 0.769, 0.7683, 0.769, 0.6965, 0.7699, 0.6965, 0.7699, 0.7683, 0.42, 0.6829, 0.42, 0.682, 0.4917, 0.682, 0.4917, 0.6829, 0.875, 0.5903, 0.8759, 0.5903, 0.8759, 0.6621, 0.875, 0.6621, 0.5979, 0.894, 0.5979, 0.8949, 0.5262, 0.8949, 0.5262, 0.894, 0.7646, 0.02608, 0.7646, 0.02519, 0.8363, 0.02519, 0.8363, 0.02608, 0.8406, 0.5903, 0.8397, 0.5903, 0.8397, 0.5186, 0.8406, 0.5186, 0.42, 0.9302, 0.42, 0.9294, 0.4917, 0.9294, 0.4917, 0.9302, 0.8759, 0.7683, 0.875, 0.7683, 0.875, 0.6965, 0.8759, 0.6965, 0.08896, 0.9392, 0.08896, 0.9401, 0.01722, 0.9401, 0.01722, 0.9392, 0.5979, 0.788, 0.5979, 0.7889, 0.5262, 0.7889, 0.5262, 0.788, 0.8054, 0.8745, 0.8054, 0.8753, 0.7337, 0.8753, 0.7337, 0.8745, 0.42, 0.7536, 0.42, 0.7527, 0.4917, 0.7527, 0.4917, 0.7536, 0.5979, 0.7173, 0.5979, 0.7182, 0.5262, 0.7182, 0.5262, 0.7173, 0.42, 0.8949, 0.42, 0.894, 0.4917, 0.894, 0.4917, 0.8949, 0.5979, 0.8242, 0.5979, 0.8233, 0.6697, 0.8233, 0.6697, 0.8242, 0.8695, 0.1323, 0.8704, 0.1323, 0.8704, 0.204, 0.8695, 0.204, 0.7282, 0.1323, 0.7291, 0.1323, 0.7291, 0.204, 0.7282, 0.204, 0.08896, 0.7635, 0.08896, 0.7626, 0.1607, 0.7626, 0.1607, 0.7635, 0.08896, 0.8686, 0.08896, 0.8695, 0.01722, 0.8695, 0.01722, 0.8686, 0.7192, 0.2927, 0.7192, 0.2936, 0.6475, 0.2936, 0.6475, 0.2927, 0.5979, 0.9302, 0.5979, 0.9294, 0.6697, 0.9294, 0.6697, 0.9302, 0.8044, 0.5903, 0.8052, 0.5903, 0.8052, 0.6621, 0.8044, 0.6621, 0.42, 0.9656, 0.42, 0.9647, 0.4917, 0.9647, 0.4917, 0.9656, 0.08896, 0.7281, 0.08896, 0.7272, 0.1607, 0.7272, 0.1607, 0.7281, 0.42, 0.788, 0.42, 0.7889, 0.3483, 0.7889, 0.3483, 0.788, 0.08896, 0.5514, 0.08896, 0.5505, 0.1607, 0.5505, 0.1607, 0.5514, 0.5977, 0.5903, 0.5986, 0.5903, 0.5986, 0.6621, 0.5977, 0.6621, 0.42, 0.7182, 0.42, 0.7173, 0.4917, 0.7173, 0.4917, 0.7182, 0.42, 0.6122, 0.42, 0.6113, 0.4917, 0.6113, 0.4917, 0.6122, 0.08896, 0.9039, 0.08896, 0.9048, 0.01722, 0.9048, 0.01722, 0.9039, 0.08896, 0.7979, 0.08896, 0.7988, 0.01722, 0.7988, 0.01722, 0.7979, 0.2267, 0.6223, 0.2276, 0.6223, 0.2276, 0.694, 0.2267, 0.694, 0.2629, 0.8002, 0.262, 0.8002, 0.262, 0.7284, 0.2629, 0.7284, 0.8054, 0.946, 0.8054, 0.9451, 0.8772, 0.9451, 0.8772, 0.946, 0.8406, 0.4124, 0.8397, 0.4124, 0.8397, 0.3406, 0.8406, 0.3406, 0.08896, 0.5859, 0.08896, 0.5868, 0.01722, 0.5868, 0.01722, 0.5859, 0.42, 0.8596, 0.42, 0.8587, 0.4917, 0.8587, 0.4917, 0.8596, 0.5979, 0.8596, 0.5979, 0.8587, 0.6697, 0.8587, 0.6697, 0.8596, 0.6928, 0.1323, 0.6937, 0.1323, 0.6937, 0.204, 0.6928, 0.204, 0.08896, 0.6221, 0.08896, 0.6212, 0.1607, 0.6212, 0.1607, 0.6221, 0.7699, 0.4124, 0.769, 0.4124, 0.769, 0.3406, 0.7699, 0.3406, 0.9104, 0.7683, 0.9113, 0.7683, 0.9113, 0.84, 0.9104, 0.84, 0.8052, 0.4124, 0.8044, 0.4124, 0.8044, 0.3406, 0.8052, 0.3406, 0.8342, 0.1323, 0.8351, 0.1323, 0.8351, 0.204, 0.8342, 0.204, 0.7337, 0.4124, 0.7346, 0.4124, 0.7346, 0.4841, 0.7337, 0.4841, 0.7699, 0.5903, 0.769, 0.5903, 0.769, 0.5186, 0.7699, 0.5186, 0.8054, 0.9107, 0.8054, 0.9098, 0.8772, 0.9098, 0.8772, 0.9107, 0.8759, 0.4124, 0.875, 0.4124, 0.875, 0.3406, 0.8759, 0.3406, 0.9411, 0.1323, 0.9402, 0.1323, 0.9402, 0.06053, 0.9411, 0.06053, 0.9104, 0.5903, 0.9113, 0.5903, 0.9113, 0.6621, 0.9104, 0.6621, 0.9104, 0.4124, 0.9113, 0.4124, 0.9113, 0.4841, 0.9104, 0.4841, 0.08896, 0.6574, 0.08896, 0.6565, 0.1607, 0.6565, 0.1607, 0.6574, 0.8052, 0.7683, 0.8044, 0.7683, 0.8044, 0.6965, 0.8052, 0.6965, 0.3029, 0.6989, 0.3038, 0.6989, 0.3038, 0.7707, 0.3029, 0.7707, 0.8406, 0.7683, 0.8397, 0.7683, 0.8397, 0.6965, 0.8406, 0.6965, 0.7337, 0.7683, 0.7346, 0.7683, 0.7346, 0.84, 0.7337, 0.84, 0.2276, 0.8002, 0.2267, 0.8002, 0.2267, 0.7284, 0.2276, 0.7284, 0.9057, 0.1323, 0.9048, 0.1323, 0.9048, 0.06053, 0.9057, 0.06053, 0.7997, 0.1323, 0.7988, 0.1323, 0.7988, 0.06053, 0.7997, 0.06053, 0.2629, 0.6223, 0.262, 0.6223, 0.262, 0.5505, 0.2629, 0.5505, 0.7644, 0.1323, 0.7635, 0.1323, 0.7635, 0.06053, 0.7644, 0.06053, 0.5979, 0.7536, 0.5979, 0.7527, 0.6697, 0.7527, 0.6697, 0.7536, 0.42, 0.5769, 0.42, 0.576, 0.4917, 0.576, 0.4917, 0.5769, 0.08896, 0.6928, 0.08896, 0.6919, 0.1607, 0.6919, 0.1607, 0.6928, 0.42, 0.6466, 0.42, 0.6475, 0.3483, 0.6475, 0.3483, 0.6466, 0.7192, 0.2574, 0.7192, 0.2583, 0.6475, 0.2583, 0.6475, 0.2574, 0.5979, 0.9656, 0.5979, 0.9647, 0.6697, 0.9647, 0.6697, 0.9656, 0.42, 0.8233, 0.42, 0.8242, 0.3483, 0.8242, 0.3483, 0.8233, 0.7337, 0.5903, 0.7346, 0.5903, 0.7346, 0.6621, 0.7337, 0.6621, 0.08896, 0.8341, 0.08896, 0.8332, 0.1607, 0.8332, 0.1607, 0.8341, 0.769, 0.7683, 0.7699, 0.7683, 0.7699, 0.84, 0.769, 0.84, 0.3101, 0.05429, 0.3101, 0.06965, 0.1565, 0.06965, 0.1565, 0.05429, 0.5402, 0.6389, 0.5325, 0.6389, 0.5325, 0.6236, 0.5402, 0.6236, 0.9457, 0.5901, 0.9534, 0.5901, 0.9534, 0.6132, 0.9457, 0.6132, 0.9751, 0.6055, 0.9828, 0.6055, 0.9828, 0.6132, 0.9751, 0.6132, 0.9457, 0.4547, 0.9534, 0.4547, 0.9611, 0.4656, 0.9457, 0.4656, 0.9534, 0.6132, 0.9534, 0.5901, 0.9642, 0.5978, 0.9642, 0.6132, 0.9423, 0.8898, 0.9193, 0.8898, 0.9193, 0.8745, 0.9423, 0.8745, 0.9751, 0.6055, 0.9751, 0.6132, 0.9642, 0.6132, 0.9642, 0.5978, 0.9687, 0.4841, 0.9457, 0.4841, 0.9457, 0.4764, 0.9687, 0.4764, 0.5402, 0.6236, 0.5325, 0.6236, 0.5325, 0.6082, 0.5402, 0.6082, 0.3101, 0.06965, 0.3101, 0.08501, 0.1565, 0.08501, 0.1565, 0.06965, 0.5632, 0.6236, 0.5556, 0.6236, 0.5556, 0.6082, 0.5632, 0.6082, 0.9828, 0.7617, 0.9828, 0.7847, 0.9751, 0.7847, 0.9751, 0.7617, 0.9751, 0.7847, 0.9642, 0.7847, 0.9642, 0.7694, 0.9751, 0.7617, 0.9423, 0.8898, 0.9423, 0.9052, 0.9193, 0.9052, 0.9193, 0.8898, 0.9534, 0.777, 0.9642, 0.7694, 0.9642, 0.7847, 0.9534, 0.7847, 0.9534, 0.37, 0.9534, 0.3624, 0.9764, 0.3624, 0.9764, 0.37, 0.5556, 0.6236, 0.5479, 0.6236, 0.5479, 0.6159, 0.5556, 0.6082, 0.5479, 0.6236, 0.5402, 0.6236, 0.5402, 0.6082, 0.5479, 0.6159, 0.9687, 0.4764, 0.9764, 0.4764, 0.9764, 0.4841, 0.9687, 0.4841, 0.9193, 0.8745, 0.9193, 0.8898, 0.9116, 0.8898, 0.9116, 0.8745, 0.9534, 0.3624, 0.9534, 0.37, 0.9457, 0.37, 0.9457, 0.3624, 0.9193, 0.9052, 0.9116, 0.9052, 0.9116, 0.8898, 0.9193, 0.8898, 0.9687, 0.4764, 0.9457, 0.4764, 0.9457, 0.4656, 0.9611, 0.4656, 0.3101, 0.09269, 0.3101, 0.08501, 0.4329, 0.08501, 0.4329, 0.09269, 0.3101, 0.0249, 0.3101, 0.03576, 0.1565, 0.03576, 0.1565, 0.0249, 0.4827, 0.1708, 0.4981, 0.1708, 0.4981, 0.2936, 0.4827, 0.2936, 0.9764, 0.3406, 0.9764, 0.3515, 0.9611, 0.3515, 0.9687, 0.3406, 0.9534, 0.777, 0.9534, 0.7847, 0.9457, 0.7847, 0.9457, 0.777, 0.9534, 0.3624, 0.9611, 0.3515, 0.9764, 0.3515, 0.9764, 0.3624, 0.3101, 0.03576, 0.3101, 0.04662, 0.1565, 0.04662, 0.1565, 0.03576, 0.3101, 0.1221, 0.3101, 0.1144, 0.4329, 0.1144, 0.4329, 0.1221, 0.3101, 0.1144, 0.3101, 0.1035, 0.4329, 0.1035, 0.4329, 0.1144, 0.3101, 0.1035, 0.3101, 0.09269, 0.4329, 0.09269, 0.4329, 0.1035, 0.3101, 0.04662, 0.3101, 0.05429, 0.1565, 0.05429, 0.1565, 0.04662, 0.3101, 0.01722, 0.3101, 0.0249, 0.1565, 0.0249, 0.1565, 0.01722, 0.5632, 0.6389, 0.5556, 0.6389, 0.5556, 0.6236, 0.5632, 0.6236, 0.5556, 0.6389, 0.5479, 0.6313, 0.5479, 0.6236, 0.5556, 0.6236, 0.5479, 0.6313, 0.5402, 0.6389, 0.5402, 0.6236, 0.5479, 0.6236, 0.4674, 0.1708, 0.4827, 0.1708, 0.4827, 0.2936, 0.4674, 0.2936, 0.2629, 0.914, 0.2476, 0.914, 0.2476, 0.9064, 0.2629, 0.9064, 0.2322, 0.914, 0.2476, 0.914, 0.2476, 0.9371, 0.2322, 0.9371, 0.2322, 0.9064, 0.2476, 0.9064, 0.2476, 0.914, 0.2322, 0.914, 0.2629, 0.9371, 0.2476, 0.9371, 0.2476, 0.914, 0.2629, 0.914, 0.4329, 0.05429, 0.4329, 0.06965, 0.3101, 0.06965, 0.3101, 0.05429, 0.4329, 0.06965, 0.4329, 0.08501, 0.3101, 0.08501, 0.3101, 0.06965, 0.1565, 0.09269, 0.1565, 0.08501, 0.3101, 0.08501, 0.3101, 0.09269, 0.4329, 0.0249, 0.4329, 0.03576, 0.3101, 0.03576, 0.3101, 0.0249, 0.4827, 0.01722, 0.4981, 0.01722, 0.4981, 0.1708, 0.4827, 0.1708, 0.4329, 0.03576, 0.4329, 0.04662, 0.3101, 0.04662, 0.3101, 0.03576, 0.1565, 0.1221, 0.1565, 0.1144, 0.3101, 0.1144, 0.3101, 0.1221, 0.1565, 0.1144, 0.1565, 0.1035, 0.3101, 0.1035, 0.3101, 0.1144, 0.1565, 0.1035, 0.1565, 0.09269, 0.3101, 0.09269, 0.3101, 0.1035, 0.4329, 0.04662, 0.4329, 0.05429, 0.3101, 0.05429, 0.3101, 0.04662, 0.4329, 0.01722, 0.4329, 0.0249, 0.3101, 0.0249, 0.3101, 0.01722, 0.4674, 0.01722, 0.4827, 0.01722, 0.4827, 0.1708, 0.4674, 0.1708, 0.01722, 0.5161, 0.01722, 0.5007, 0.1401, 0.5007, 0.1401, 0.5161, 0.4711, 0.523, 0.4711, 0.5338, 0.3483, 0.5338, 0.3483, 0.523, 0.4711, 0.4443, 0.4711, 0.4552, 0.3483, 0.4552, 0.3483, 0.4443, 0.4711, 0.4552, 0.4711, 0.4661, 0.3483, 0.4661, 0.3483, 0.4552, 0.4711, 0.4367, 0.4711, 0.4443, 0.3483, 0.4443, 0.3483, 0.4367, 0.4711, 0.5121, 0.4711, 0.523, 0.3483, 0.523, 0.3483, 0.5121, 0.4711, 0.5338, 0.4711, 0.5415, 0.3483, 0.5415, 0.3483, 0.5338, 0.01722, 0.5007, 0.01722, 0.4854, 0.1401, 0.4854, 0.1401, 0.5007, 0.4711, 0.5045, 0.4711, 0.5121, 0.3483, 0.5121, 0.3483, 0.5045, 0.4711, 0.4891, 0.4711, 0.5045, 0.3483, 0.5045, 0.3483, 0.4891, 0.4711, 0.4661, 0.4711, 0.4737, 0.3483, 0.4737, 0.3483, 0.4661, 0.4711, 0.4737, 0.4711, 0.4891, 0.3483, 0.4891, 0.3483, 0.4737, 0.05429, 0.1708, 0.0543, 0.01722, 0.06965, 0.01722, 0.06965, 0.1708, 0.4518, 0.3715, 0.4518, 0.3869, 0.4441, 0.3869, 0.4441, 0.3715, 0.9457, 0.5186, 0.9687, 0.5186, 0.9687, 0.5263, 0.9457, 0.5263, 0.9611, 0.548, 0.9687, 0.548, 0.9687, 0.5557, 0.9611, 0.5557, 0.9423, 0.9396, 0.9423, 0.9505, 0.927, 0.9505, 0.9346, 0.9396, 0.9687, 0.5263, 0.9687, 0.5371, 0.9534, 0.5371, 0.9457, 0.5263, 0.8906, 0.2728, 0.8906, 0.2574, 0.9136, 0.2574, 0.9136, 0.2728, 0.9611, 0.548, 0.9534, 0.5371, 0.9687, 0.5371, 0.9687, 0.548, 0.9193, 0.969, 0.9193, 0.9613, 0.9423, 0.9613, 0.9423, 0.969, 0.4518, 0.3869, 0.4518, 0.4022, 0.4441, 0.4022, 0.4441, 0.3869, 0.06965, 0.1708, 0.06965, 0.01722, 0.08501, 0.01722, 0.08501, 0.1708, 0.4748, 0.3869, 0.4748, 0.4022, 0.4672, 0.4022, 0.4672, 0.3869, 0.9557, 0.2881, 0.9557, 0.2804, 0.9788, 0.2804, 0.9788, 0.2881, 0.9788, 0.2804, 0.9557, 0.2804, 0.9634, 0.2696, 0.9788, 0.2696, 0.8906, 0.2728, 0.9136, 0.2728, 0.9136, 0.2881, 0.8906, 0.2881, 0.9711, 0.2587, 0.9788, 0.2587, 0.9788, 0.2696, 0.9634, 0.2696, 0.9751, 0.7042, 0.9751, 0.7272, 0.9674, 0.7272, 0.9674, 0.7042, 0.4672, 0.3869, 0.4672, 0.4022, 0.4595, 0.3945, 0.4595, 0.3869, 0.4595, 0.3869, 0.4595, 0.3945, 0.4518, 0.4022, 0.4518, 0.3869, 0.9193, 0.9613, 0.9193, 0.969, 0.9116, 0.969, 0.9116, 0.9613, 0.9136, 0.2574, 0.9213, 0.2574, 0.9213, 0.2728, 0.9136, 0.2728, 0.9674, 0.7042, 0.9674, 0.6965, 0.9751, 0.6965, 0.9751, 0.7042, 0.9136, 0.2881, 0.9136, 0.2728, 0.9213, 0.2728, 0.9213, 0.2881, 0.9193, 0.9613, 0.927, 0.9505, 0.9423, 0.9505, 0.9423, 0.9613, 0.09269, 0.1708, 0.09269, 0.2936, 0.08501, 0.2936, 0.08501, 0.1708, 0.0249, 0.1708, 0.0249, 0.01722, 0.03576, 0.01722, 0.03576, 0.1708, 0.5479, 0.1708, 0.5479, 0.2936, 0.5325, 0.2936, 0.5325, 0.1708, 0.9457, 0.7272, 0.9457, 0.7196, 0.9566, 0.7119, 0.9566, 0.7272, 0.9711, 0.2587, 0.9711, 0.251, 0.9788, 0.251, 0.9788, 0.2587, 0.9674, 0.7042, 0.9674, 0.7272, 0.9566, 0.7272, 0.9566, 0.7119, 0.03576, 0.1708, 0.03576, 0.01722, 0.04662, 0.01722, 0.04662, 0.1708, 0.1221, 0.1708, 0.1221, 0.2936, 0.1144, 0.2936, 0.1144, 0.1708, 0.1144, 0.1708, 0.1144, 0.2936, 0.1035, 0.2936, 0.1035, 0.1708, 0.1035, 0.1708, 0.1035, 0.2936, 0.09269, 0.2936, 0.09269, 0.1708, 0.04662, 0.1708, 0.04662, 0.01722, 0.0543, 0.01722, 0.05429, 0.1708, 0.01722, 0.1708, 0.01722, 0.01722, 0.0249, 0.01722, 0.0249, 0.1708, 0.4748, 0.3715, 0.4748, 0.3869, 0.4672, 0.3869, 0.4672, 0.3715, 0.4672, 0.3715, 0.4672, 0.3869, 0.4595, 0.3869, 0.4595, 0.3792, 0.4595, 0.3792, 0.4595, 0.3869, 0.4518, 0.3869, 0.4518, 0.3715, 0.5632, 0.1708, 0.5632, 0.2936, 0.5479, 0.2936, 0.5479, 0.1708, 0.8484, 0.2574, 0.8561, 0.2574, 0.8561, 0.2728, 0.8484, 0.2728, 0.8484, 0.2881, 0.8254, 0.2881, 0.8254, 0.2728, 0.8484, 0.2728, 0.8561, 0.2881, 0.8484, 0.2881, 0.8484, 0.2728, 0.8561, 0.2728, 0.8254, 0.2574, 0.8484, 0.2574, 0.8484, 0.2728, 0.8254, 0.2728, 0.05429, 0.2936, 0.05429, 0.1708, 0.06965, 0.1708, 0.06965, 0.2936, 0.06965, 0.2936, 0.06965, 0.1708, 0.08501, 0.1708, 0.08501, 0.2936, 0.09269, 0.01722, 0.09269, 0.1708, 0.08501, 0.1708, 0.08501, 0.01722, 0.0249, 0.2936, 0.0249, 0.1708, 0.03576, 0.1708, 0.03576, 0.2936, 0.5479, 0.01722, 0.5479, 0.1708, 0.5325, 0.1708, 0.5325, 0.01722, 0.03576, 0.2936, 0.03576, 0.1708, 0.04662, 0.1708, 0.04662, 0.2936, 0.1221, 0.01722, 0.1221, 0.1708, 0.1144, 0.1708, 0.1144, 0.01722, 0.1144, 0.01722, 0.1144, 0.1708, 0.1035, 0.1708, 0.1035, 0.01722, 0.1035, 0.01722, 0.1035, 0.1708, 0.09269, 0.1708, 0.09269, 0.01722, 0.04662, 0.2936, 0.04662, 0.1708, 0.05429, 0.1708, 0.05429, 0.2936, 0.01722, 0.2936, 0.01722, 0.1708, 0.0249, 0.1708, 0.0249, 0.2936, 0.5632, 0.01722, 0.5632, 0.1708, 0.5479, 0.1708, 0.5479, 0.01722, 0.2629, 0.5161, 0.1401, 0.5161, 0.1401, 0.5007, 0.2629, 0.5007, 0.03576, 0.3281, 0.03576, 0.4509, 0.0249, 0.4509, 0.0249, 0.3281, 0.1144, 0.3281, 0.1144, 0.4509, 0.1035, 0.4509, 0.1035, 0.3281, 0.1035, 0.3281, 0.1035, 0.4509, 0.09269, 0.4509, 0.09269, 0.3281, 0.1221, 0.3281, 0.1221, 0.4509, 0.1144, 0.4509, 0.1144, 0.3281, 0.04662, 0.3281, 0.04662, 0.4509, 0.03576, 0.4509, 0.03576, 0.3281, 0.0249, 0.3281, 0.0249, 0.4509, 0.01722, 0.4509, 0.01722, 0.3281, 0.2629, 0.5007, 0.1401, 0.5007, 0.1401, 0.4854, 0.2629, 0.4854, 0.05429, 0.3281, 0.05429, 0.4509, 0.04662, 0.4509, 0.04662, 0.3281, 0.06965, 0.3281, 0.06965, 0.4509, 0.05429, 0.4509, 0.05429, 0.3281, 0.09269, 0.3281, 0.09269, 0.4509, 0.08501, 0.4509, 0.08501, 0.3281, 0.08501, 0.3281, 0.08501, 0.4509, 0.06965, 0.4509, 0.06965, 0.3281, 0.2985, 0.4022, 0.2985, 0.2794, 0.3138, 0.2794, 0.3138, 0.4022, 0.2831, 0.4022, 0.2831, 0.2794, 0.2985, 0.2794, 0.2985, 0.4022, 0.379, 0.2794, 0.379, 0.4022, 0.3636, 0.4022, 0.3636, 0.2794, 0.2026, 0.4022, 0.2026, 0.2794, 0.2179, 0.2794, 0.2179, 0.4022, 0.1565, 0.4022, 0.1565, 0.2794, 0.1719, 0.2794, 0.1719, 0.4022, 0.1872, 0.4022, 0.1872, 0.2794, 0.2026, 0.2794, 0.2026, 0.4022, 0.379, 0.4022, 0.379, 0.2794, 0.3943, 0.2794, 0.3943, 0.4022, 0.3483, 0.4022, 0.3483, 0.2794, 0.3636, 0.2794, 0.3636, 0.4022, 0.1872, 0.2794, 0.1872, 0.4022, 0.1719, 0.4022, 0.1719, 0.2794, 0.3943, 0.4022, 0.3943, 0.2794, 0.4097, 0.2794, 0.4097, 0.4022, 0.2677, 0.4022, 0.2677, 0.2794, 0.2831, 0.2794, 0.2831, 0.4022, 0.2677, 0.2794, 0.2677, 0.4022, 0.2524, 0.4022, 0.2524, 0.2794, 0.5632, 0.3281, 0.5632, 0.4509, 0.5556, 0.4509, 0.5556, 0.3281, 0.5402, 0.4509, 0.5402, 0.3281, 0.5556, 0.3281, 0.5556, 0.4509, 0.6911, 0.5187, 0.6911, 0.6746, 0.6883, 0.6746, 0.6883, 0.5187, 0.6938, 0.5187, 0.6938, 0.6746, 0.6911, 0.6746, 0.6911, 0.5187, 0.6965, 0.5186, 0.6965, 0.6746, 0.6938, 0.6746, 0.6938, 0.5187, 0.6965, 0.6746, 0.6965, 0.5186, 0.6992, 0.5186, 0.6992, 0.6746, 0.5325, 0.6749, 0.5325, 0.6734, 0.5341, 0.6734, 0.5341, 0.6749, 0.6512, 0.6746, 0.6512, 0.5186, 0.6539, 0.5186, 0.6539, 0.6746, 0.6485, 0.6746, 0.6485, 0.5187, 0.6512, 0.5186, 0.6512, 0.6746, 0.6457, 0.6746, 0.6457, 0.5187, 0.6485, 0.5187, 0.6485, 0.6746, 0.6457, 0.5187, 0.6457, 0.6746, 0.643, 0.6746, 0.643, 0.5187, 0.2524, 0.4367, 0.2539, 0.4367, 0.2539, 0.4382, 0.2524, 0.4382, 0.6883, 0.4841, 0.6883, 0.3282, 0.6911, 0.3281, 0.6911, 0.4841, 0.6965, 0.484, 0.6965, 0.3281, 0.6992, 0.3281, 0.6992, 0.484, 0.6938, 0.4841, 0.6938, 0.3281, 0.6965, 0.3281, 0.6965, 0.484, 0.6938, 0.3281, 0.6938, 0.4841, 0.6911, 0.4841, 0.6911, 0.3281, 0.4457, 0.3371, 0.4441, 0.3371, 0.4441, 0.3355, 0.4457, 0.3355, 0.6557, 0.204, 0.6557, 0.04805, 0.6584, 0.04802, 0.6584, 0.204, 0.1581, 0.4382, 0.1565, 0.4382, 0.1565, 0.4367, 0.1573, 0.4367, 0.1581, 0.4367, 0.6557, 0.204, 0.6529, 0.204, 0.6529, 0.04801, 0.6557, 0.04805, 0.5402, 0.3281, 0.5402, 0.4509, 0.5325, 0.4509, 0.5325, 0.3281, 0.613, 0.04793, 0.613, 0.1708, 0.5977, 0.1708, 0.5977, 0.04793, 0.2985, 0.1565, 0.3138, 0.1565, 0.3138, 0.2794, 0.2985, 0.2794, 0.2831, 0.1565, 0.2985, 0.1565, 0.2985, 0.2794, 0.2831, 0.2794, 0.379, 0.2794, 0.3636, 0.2794, 0.3636, 0.1565, 0.379, 0.1565, 0.2026, 0.1565, 0.2179, 0.1565, 0.2179, 0.2794, 0.2026, 0.2794, 0.1565, 0.1565, 0.1719, 0.1565, 0.1719, 0.2794, 0.1565, 0.2794, 0.1872, 0.1565, 0.2026, 0.1565, 0.2026, 0.2794, 0.1872, 0.2794, 0.379, 0.1565, 0.3943, 0.1565, 0.3943, 0.2794, 0.379, 0.2794, 0.3483, 0.1565, 0.3636, 0.1565, 0.3636, 0.2794, 0.3483, 0.2794, 0.1872, 0.2794, 0.1719, 0.2794, 0.1719, 0.1565, 0.1872, 0.1565, 0.3943, 0.1565, 0.4097, 0.1565, 0.4097, 0.2794, 0.3943, 0.2794, 0.2677, 0.1565, 0.2831, 0.1565, 0.2831, 0.2794, 0.2677, 0.2794, 0.2677, 0.2794, 0.2524, 0.2794, 0.2524, 0.1565, 0.2677, 0.1565, 0.5632, 0.5738, 0.5556, 0.5738, 0.5556, 0.4509, 0.5632, 0.4509, 0.5402, 0.4509, 0.5556, 0.4509, 0.5556, 0.5738, 0.5402, 0.5738, 0.3057, 0.5927, 0.3029, 0.5926, 0.3029, 0.4367, 0.3057, 0.4367, 0.3084, 0.5927, 0.3057, 0.5927, 0.3057, 0.4367, 0.3084, 0.4367, 0.3111, 0.5927, 0.3084, 0.5927, 0.3084, 0.4367, 0.3111, 0.4368, 0.3111, 0.4368, 0.3138, 0.4368, 0.3138, 0.5928, 0.3111, 0.5927, 0.4816, 0.3371, 0.4801, 0.3371, 0.4801, 0.3355, 0.4816, 0.3355, 0.6512, 0.3282, 0.6539, 0.3282, 0.6539, 0.4842, 0.6512, 0.4841, 0.6485, 0.3281, 0.6512, 0.3282, 0.6512, 0.4841, 0.6485, 0.4841, 0.6457, 0.3281, 0.6485, 0.3281, 0.6485, 0.4841, 0.6457, 0.4841, 0.6457, 0.4841, 0.643, 0.484, 0.643, 0.3281, 0.6457, 0.3281, 0.2179, 0.4382, 0.2164, 0.4382, 0.2164, 0.4367, 0.2179, 0.4367, 0.5977, 0.3281, 0.6004, 0.3281, 0.6004, 0.4841, 0.5977, 0.484, 0.6059, 0.3282, 0.6086, 0.3282, 0.6086, 0.4842, 0.6059, 0.4841, 0.6031, 0.3281, 0.6059, 0.3282, 0.6059, 0.4841, 0.6031, 0.4841, 0.6031, 0.4841, 0.6004, 0.4841, 0.6004, 0.3281, 0.6031, 0.3281, 0.3038, 0.8067, 0.3023, 0.8067, 0.3023, 0.8051, 0.3038, 0.8051, 0.6529, 0.204, 0.6502, 0.2039, 0.6502, 0.04798, 0.6529, 0.04801, 0.5402, 0.5738, 0.5325, 0.5738, 0.5325, 0.4509, 0.5402, 0.4509, 0.613, 0.2936, 0.5977, 0.2936, 0.5977, 0.1708, 0.613, 0.1708, 0.6502, 0.2039, 0.6475, 0.2039, 0.6475, 0.04795, 0.6502, 0.04793, 0.6502, 0.04798])
_uv.active_render = True
_uv = me_cube.uv_layers.new(name='UV coord')
_uv.uv.foreach_set('vector', [0.42, 0.6829, 0.3483, 0.6829, 0.3483, 0.682, 0.42, 0.682, 0.875, 0.5903, 0.875, 0.5186, 0.8759, 0.5186, 0.8759, 0.5903, 0.5979, 0.894, 0.6697, 0.894, 0.6697, 0.8949, 0.5979, 0.8949, 0.7646, 0.02608, 0.6928, 0.02608, 0.6928, 0.02519, 0.7646, 0.02519, 0.8406, 0.5903, 0.8406, 0.6621, 0.8397, 0.6621, 0.8397, 0.5903, 0.42, 0.9302, 0.3483, 0.9302, 0.3483, 0.9294, 0.42, 0.9294, 0.8759, 0.7683, 0.8759, 0.84, 0.875, 0.84, 0.875, 0.7683, 0.08896, 0.9392, 0.1607, 0.9392, 0.1607, 0.9401, 0.08896, 0.9401, 0.5979, 0.788, 0.6697, 0.788, 0.6697, 0.7889, 0.5979, 0.7889, 0.8054, 0.8745, 0.8772, 0.8745, 0.8772, 0.8753, 0.8054, 0.8753, 0.42, 0.7536, 0.3483, 0.7536, 0.3483, 0.7527, 0.42, 0.7527, 0.5979, 0.7173, 0.6697, 0.7173, 0.6697, 0.7182, 0.5979, 0.7182, 0.42, 0.8949, 0.3483, 0.8949, 0.3483, 0.894, 0.42, 0.894, 0.5979, 0.8242, 0.5262, 0.8242, 0.5262, 0.8233, 0.5979, 0.8233, 0.8695, 0.1323, 0.8695, 0.06053, 0.8704, 0.06053, 0.8704, 0.1323, 0.7282, 0.1323, 0.7282, 0.06053, 0.7291, 0.06053, 0.7291, 0.1323, 0.08896, 0.7635, 0.01722, 0.7635, 0.01722, 0.7626, 0.08896, 0.7626, 0.08896, 0.8686, 0.1607, 0.8686, 0.1607, 0.8695, 0.08896, 0.8695, 0.7192, 0.2927, 0.791, 0.2927, 0.791, 0.2936, 0.7192, 0.2936, 0.5979, 0.9302, 0.5262, 0.9302, 0.5262, 0.9294, 0.5979, 0.9294, 0.8044, 0.5903, 0.8044, 0.5186, 0.8052, 0.5186, 0.8052, 0.5903, 0.42, 0.9656, 0.3483, 0.9656, 0.3483, 0.9647, 0.42, 0.9647, 0.08896, 0.7281, 0.01722, 0.7281, 0.01722, 0.7272, 0.08896, 0.7272, 0.42, 0.788, 0.4917, 0.788, 0.4917, 0.7889, 0.42, 0.7889, 0.08896, 0.5514, 0.01722, 0.5514, 0.01722, 0.5505, 0.08896, 0.5505, 0.5977, 0.5903, 0.5977, 0.5186, 0.5986, 0.5186, 0.5986, 0.5903, 0.42, 0.7182, 0.3483, 0.7182, 0.3483, 0.7173, 0.42, 0.7173, 0.42, 0.6122, 0.3483, 0.6122, 0.3483, 0.6113, 0.42, 0.6113, 0.08896, 0.9039, 0.1607, 0.9039, 0.1607, 0.9048, 0.08896, 0.9048, 0.08896, 0.7979, 0.1607, 0.7979, 0.1607, 0.7988, 0.08896, 0.7988, 0.2267, 0.6223, 0.2267, 0.5505, 0.2276, 0.5505, 0.2276, 0.6223, 0.2629, 0.8002, 0.2629, 0.8719, 0.262, 0.8719, 0.262, 0.8002, 0.8054, 0.946, 0.7337, 0.946, 0.7337, 0.9451, 0.8054, 0.9451, 0.8406, 0.4124, 0.8406, 0.4841, 0.8397, 0.4841, 0.8397, 0.4124, 0.08896, 0.5859, 0.1607, 0.5859, 0.1607, 0.5868, 0.08896, 0.5868, 0.42, 0.8596, 0.3483, 0.8596, 0.3483, 0.8587, 0.42, 0.8587, 0.5979, 0.8596, 0.5262, 0.8596, 0.5262, 0.8587, 0.5979, 0.8587, 0.6928, 0.1323, 0.6928, 0.06053, 0.6937, 0.06053, 0.6937, 0.1323, 0.08896, 0.6221, 0.01722, 0.6221, 0.01722, 0.6212, 0.08896, 0.6212, 0.7699, 0.4124, 0.7699, 0.4841, 0.769, 0.4841, 0.769, 0.4124, 0.9104, 0.7683, 0.9104, 0.6965, 0.9113, 0.6965, 0.9113, 0.7683, 0.8052, 0.4124, 0.8052, 0.4841, 0.8044, 0.4841, 0.8044, 0.4124, 0.8342, 0.1323, 0.8342, 0.06053, 0.8351, 0.06053, 0.8351, 0.1323, 0.7337, 0.4124, 0.7337, 0.3406, 0.7346, 0.3406, 0.7346, 0.4124, 0.7699, 0.5903, 0.7699, 0.6621, 0.769, 0.6621, 0.769, 0.5903, 0.8054, 0.9107, 0.7337, 0.9107, 0.7337, 0.9098, 0.8054, 0.9098, 0.8759, 0.4124, 0.8759, 0.4841, 0.875, 0.4841, 0.875, 0.4124, 0.9411, 0.1323, 0.9411, 0.204, 0.9402, 0.204, 0.9402, 0.1323, 0.9104, 0.5903, 0.9104, 0.5186, 0.9113, 0.5186, 0.9113, 0.5903, 0.9104, 0.4124, 0.9104, 0.3406, 0.9113, 0.3406, 0.9113, 0.4124, 0.08896, 0.6574, 0.01722, 0.6574, 0.01722, 0.6565, 0.08896, 0.6565, 0.8052, 0.7683, 0.8052, 0.84, 0.8044, 0.84, 0.8044, 0.7683, 0.3029, 0.6989, 0.3029, 0.6272, 0.3038, 0.6272, 0.3038, 0.6989, 0.8406, 0.7683, 0.8406, 0.84, 0.8397, 0.84, 0.8397, 0.7683, 0.7337, 0.7683, 0.7337, 0.6965, 0.7346, 0.6965, 0.7346, 0.7683, 0.2276, 0.8002, 0.2276, 0.8719, 0.2267, 0.8719, 0.2267, 0.8002, 0.9057, 0.1323, 0.9057, 0.204, 0.9048, 0.204, 0.9048, 0.1323, 0.7997, 0.1323, 0.7997, 0.204, 0.7988, 0.204, 0.7988, 0.1323, 0.2629, 0.6223, 0.2629, 0.694, 0.262, 0.694, 0.262, 0.6223, 0.7644, 0.1323, 0.7644, 0.204, 0.7635, 0.204, 0.7635, 0.1323, 0.5979, 0.7536, 0.5262, 0.7536, 0.5262, 0.7527, 0.5979, 0.7527, 0.42, 0.5769, 0.3483, 0.5769, 0.3483, 0.576, 0.42, 0.576, 0.08896, 0.6928, 0.01722, 0.6928, 0.01722, 0.6919, 0.08896, 0.6919, 0.42, 0.6466, 0.4917, 0.6466, 0.4917, 0.6475, 0.42, 0.6475, 0.7192, 0.2574, 0.791, 0.2574, 0.791, 0.2583, 0.7192, 0.2583, 0.5979, 0.9656, 0.5262, 0.9656, 0.5262, 0.9647, 0.5979, 0.9647, 0.42, 0.8233, 0.4917, 0.8233, 0.4917, 0.8242, 0.42, 0.8242, 0.7337, 0.5903, 0.7337, 0.5186, 0.7346, 0.5186, 0.7346, 0.5903, 0.08896, 0.8341, 0.01722, 0.8341, 0.01722, 0.8332, 0.08896, 0.8332, 0.769, 0.7683, 0.769, 0.6965, 0.7699, 0.6965, 0.7699, 0.7683, 0.42, 0.6829, 0.42, 0.682, 0.4917, 0.682, 0.4917, 0.6829, 0.875, 0.5903, 0.8759, 0.5903, 0.8759, 0.6621, 0.875, 0.6621, 0.5979, 0.894, 0.5979, 0.8949, 0.5262, 0.8949, 0.5262, 0.894, 0.7646, 0.02608, 0.7646, 0.02519, 0.8363, 0.02519, 0.8363, 0.02608, 0.8406, 0.5903, 0.8397, 0.5903, 0.8397, 0.5186, 0.8406, 0.5186, 0.42, 0.9302, 0.42, 0.9294, 0.4917, 0.9294, 0.4917, 0.9302, 0.8759, 0.7683, 0.875, 0.7683, 0.875, 0.6965, 0.8759, 0.6965, 0.08896, 0.9392, 0.08896, 0.9401, 0.01722, 0.9401, 0.01722, 0.9392, 0.5979, 0.788, 0.5979, 0.7889, 0.5262, 0.7889, 0.5262, 0.788, 0.8054, 0.8745, 0.8054, 0.8753, 0.7337, 0.8753, 0.7337, 0.8745, 0.42, 0.7536, 0.42, 0.7527, 0.4917, 0.7527, 0.4917, 0.7536, 0.5979, 0.7173, 0.5979, 0.7182, 0.5262, 0.7182, 0.5262, 0.7173, 0.42, 0.8949, 0.42, 0.894, 0.4917, 0.894, 0.4917, 0.8949, 0.5979, 0.8242, 0.5979, 0.8233, 0.6697, 0.8233, 0.6697, 0.8242, 0.8695, 0.1323, 0.8704, 0.1323, 0.8704, 0.204, 0.8695, 0.204, 0.7282, 0.1323, 0.7291, 0.1323, 0.7291, 0.204, 0.7282, 0.204, 0.08896, 0.7635, 0.08896, 0.7626, 0.1607, 0.7626, 0.1607, 0.7635, 0.08896, 0.8686, 0.08896, 0.8695, 0.01722, 0.8695, 0.01722, 0.8686, 0.7192, 0.2927, 0.7192, 0.2936, 0.6475, 0.2936, 0.6475, 0.2927, 0.5979, 0.9302, 0.5979, 0.9294, 0.6697, 0.9294, 0.6697, 0.9302, 0.8044, 0.5903, 0.8052, 0.5903, 0.8052, 0.6621, 0.8044, 0.6621, 0.42, 0.9656, 0.42, 0.9647, 0.4917, 0.9647, 0.4917, 0.9656, 0.08896, 0.7281, 0.08896, 0.7272, 0.1607, 0.7272, 0.1607, 0.7281, 0.42, 0.788, 0.42, 0.7889, 0.3483, 0.7889, 0.3483, 0.788, 0.08896, 0.5514, 0.08896, 0.5505, 0.1607, 0.5505, 0.1607, 0.5514, 0.5977, 0.5903, 0.5986, 0.5903, 0.5986, 0.6621, 0.5977, 0.6621, 0.42, 0.7182, 0.42, 0.7173, 0.4917, 0.7173, 0.4917, 0.7182, 0.42, 0.6122, 0.42, 0.6113, 0.4917, 0.6113, 0.4917, 0.6122, 0.08896, 0.9039, 0.08896, 0.9048, 0.01722, 0.9048, 0.01722, 0.9039, 0.08896, 0.7979, 0.08896, 0.7988, 0.01722, 0.7988, 0.01722, 0.7979, 0.2267, 0.6223, 0.2276, 0.6223, 0.2276, 0.694, 0.2267, 0.694, 0.2629, 0.8002, 0.262, 0.8002, 0.262, 0.7284, 0.2629, 0.7284, 0.8054, 0.946, 0.8054, 0.9451, 0.8772, 0.9451, 0.8772, 0.946, 0.8406, 0.4124, 0.8397, 0.4124, 0.8397, 0.3406, 0.8406, 0.3406, 0.08896, 0.5859, 0.08896, 0.5868, 0.01722, 0.5868, 0.01722, 0.5859, 0.42, 0.8596, 0.42, 0.8587, 0.4917, 0.8587, 0.4917, 0.8596, 0.5979, 0.8596, 0.5979, 0.8587, 0.6697, 0.8587, 0.6697, 0.8596, 0.6928, 0.1323, 0.6937, 0.1323, 0.6937, 0.204, 0.6928, 0.204, 0.08896, 0.6221, 0.08896, 0.6212, 0.1607, 0.6212, 0.1607, 0.6221, 0.7699, 0.4124, 0.769, 0.4124, 0.769, 0.3406, 0.7699, 0.3406, 0.9104, 0.7683, 0.9113, 0.7683, 0.9113, 0.84, 0.9104, 0.84, 0.8052, 0.4124, 0.8044, 0.4124, 0.8044, 0.3406, 0.8052, 0.3406, 0.8342, 0.1323, 0.8351, 0.1323, 0.8351, 0.204, 0.8342, 0.204, 0.7337, 0.4124, 0.7346, 0.4124, 0.7346, 0.4841, 0.7337, 0.4841, 0.7699, 0.5903, 0.769, 0.5903, 0.769, 0.5186, 0.7699, 0.5186, 0.8054, 0.9107, 0.8054, 0.9098, 0.8772, 0.9098, 0.8772, 0.9107, 0.8759, 0.4124, 0.875, 0.4124, 0.875, 0.3406, 0.8759, 0.3406, 0.9411, 0.1323, 0.9402, 0.1323, 0.9402, 0.06053, 0.9411, 0.06053, 0.9104, 0.5903, 0.9113, 0.5903, 0.9113, 0.6621, 0.9104, 0.6621, 0.9104, 0.4124, 0.9113, 0.4124, 0.9113, 0.4841, 0.9104, 0.4841, 0.08896, 0.6574, 0.08896, 0.6565, 0.1607, 0.6565, 0.1607, 0.6574, 0.8052, 0.7683, 0.8044, 0.7683, 0.8044, 0.6965, 0.8052, 0.6965, 0.3029, 0.6989, 0.3038, 0.6989, 0.3038, 0.7707, 0.3029, 0.7707, 0.8406, 0.7683, 0.8397, 0.7683, 0.8397, 0.6965, 0.8406, 0.6965, 0.7337, 0.7683, 0.7346, 0.7683, 0.7346, 0.84, 0.7337, 0.84, 0.2276, 0.8002, 0.2267, 0.8002, 0.2267, 0.7284, 0.2276, 0.7284, 0.9057, 0.1323, 0.9048, 0.1323, 0.9048, 0.06053, 0.9057, 0.06053, 0.7997, 0.1323, 0.7988, 0.1323, 0.7988, 0.06053, 0.7997, 0.06053, 0.2629, 0.6223, 0.262, 0.6223, 0.262, 0.5505, 0.2629, 0.5505, 0.7644, 0.1323, 0.7635, 0.1323, 0.7635, 0.06053, 0.7644, 0.06053, 0.5979, 0.7536, 0.5979, 0.7527, 0.6697, 0.7527, 0.6697, 0.7536, 0.42, 0.5769, 0.42, 0.576, 0.4917, 0.576, 0.4917, 0.5769, 0.08896, 0.6928, 0.08896, 0.6919, 0.1607, 0.6919, 0.1607, 0.6928, 0.42, 0.6466, 0.42, 0.6475, 0.3483, 0.6475, 0.3483, 0.6466, 0.7192, 0.2574, 0.7192, 0.2583, 0.6475, 0.2583, 0.6475, 0.2574, 0.5979, 0.9656, 0.5979, 0.9647, 0.6697, 0.9647, 0.6697, 0.9656, 0.42, 0.8233, 0.42, 0.8242, 0.3483, 0.8242, 0.3483, 0.8233, 0.7337, 0.5903, 0.7346, 0.5903, 0.7346, 0.6621, 0.7337, 0.6621, 0.08896, 0.8341, 0.08896, 0.8332, 0.1607, 0.8332, 0.1607, 0.8341, 0.769, 0.7683, 0.7699, 0.7683, 0.7699, 0.84, 0.769, 0.84, 0.3101, 0.05429, 0.3101, 0.06965, 0.1565, 0.06965, 0.1565, 0.05429, 0.5402, 0.6389, 0.5325, 0.6389, 0.5325, 0.6236, 0.5402, 0.6236, 0.9457, 0.5901, 0.9534, 0.5901, 0.9534, 0.6132, 0.9457, 0.6132, 0.9751, 0.6055, 0.9828, 0.6055, 0.9828, 0.6132, 0.9751, 0.6132, 0.9457, 0.4547, 0.9534, 0.4547, 0.9611, 0.4656, 0.9457, 0.4656, 0.9534, 0.6132, 0.9534, 0.5901, 0.9642, 0.5978, 0.9642, 0.6132, 0.9423, 0.8898, 0.9193, 0.8898, 0.9193, 0.8745, 0.9423, 0.8745, 0.9751, 0.6055, 0.9751, 0.6132, 0.9642, 0.6132, 0.9642, 0.5978, 0.9687, 0.4841, 0.9457, 0.4841, 0.9457, 0.4764, 0.9687, 0.4764, 0.5402, 0.6236, 0.5325, 0.6236, 0.5325, 0.6082, 0.5402, 0.6082, 0.3101, 0.06965, 0.3101, 0.08501, 0.1565, 0.08501, 0.1565, 0.06965, 0.5632, 0.6236, 0.5556, 0.6236, 0.5556, 0.6082, 0.5632, 0.6082, 0.9828, 0.7617, 0.9828, 0.7847, 0.9751, 0.7847, 0.9751, 0.7617, 0.9751, 0.7847, 0.9642, 0.7847, 0.9642, 0.7694, 0.9751, 0.7617, 0.9423, 0.8898, 0.9423, 0.9052, 0.9193, 0.9052, 0.9193, 0.8898, 0.9534, 0.777, 0.9642, 0.7694, 0.9642, 0.7847, 0.9534, 0.7847, 0.9534, 0.37, 0.9534, 0.3624, 0.9764, 0.3624, 0.9764, 0.37, 0.5556, 0.6236, 0.5479, 0.6236, 0.5479, 0.6159, 0.5556, 0.6082, 0.5479, 0.6236, 0.5402, 0.6236, 0.5402, 0.6082, 0.5479, 0.6159, 0.9687, 0.4764, 0.9764, 0.4764, 0.9764, 0.4841, 0.9687, 0.4841, 0.9193, 0.8745, 0.9193, 0.8898, 0.9116, 0.8898, 0.9116, 0.8745, 0.9534, 0.3624, 0.9534, 0.37, 0.9457, 0.37, 0.9457, 0.3624, 0.9193, 0.9052, 0.9116, 0.9052, 0.9116, 0.8898, 0.9193, 0.8898, 0.9687, 0.4764, 0.9457, 0.4764, 0.9457, 0.4656, 0.9611, 0.4656, 0.3101, 0.09269, 0.3101, 0.08501, 0.4329, 0.08501, 0.4329, 0.09269, 0.3101, 0.0249, 0.3101, 0.03576, 0.1565, 0.03576, 0.1565, 0.0249, 0.4827, 0.1708, 0.4981, 0.1708, 0.4981, 0.2936, 0.4827, 0.2936, 0.9764, 0.3406, 0.9764, 0.3515, 0.9611, 0.3515, 0.9687, 0.3406, 0.9534, 0.777, 0.9534, 0.7847, 0.9457, 0.7847, 0.9457, 0.777, 0.9534, 0.3624, 0.9611, 0.3515, 0.9764, 0.3515, 0.9764, 0.3624, 0.3101, 0.03576, 0.3101, 0.04662, 0.1565, 0.04662, 0.1565, 0.03576, 0.3101, 0.1221, 0.3101, 0.1144, 0.4329, 0.1144, 0.4329, 0.1221, 0.3101, 0.1144, 0.3101, 0.1035, 0.4329, 0.1035, 0.4329, 0.1144, 0.3101, 0.1035, 0.3101, 0.09269, 0.4329, 0.09269, 0.4329, 0.1035, 0.3101, 0.04662, 0.3101, 0.05429, 0.1565, 0.05429, 0.1565, 0.04662, 0.3101, 0.01722, 0.3101, 0.0249, 0.1565, 0.0249, 0.1565, 0.01722, 0.5632, 0.6389, 0.5556, 0.6389, 0.5556, 0.6236, 0.5632, 0.6236, 0.5556, 0.6389, 0.5479, 0.6313, 0.5479, 0.6236, 0.5556, 0.6236, 0.5479, 0.6313, 0.5402, 0.6389, 0.5402, 0.6236, 0.5479, 0.6236, 0.4674, 0.1708, 0.4827, 0.1708, 0.4827, 0.2936, 0.4674, 0.2936, 0.2629, 0.914, 0.2476, 0.914, 0.2476, 0.9064, 0.2629, 0.9064, 0.2322, 0.914, 0.2476, 0.914, 0.2476, 0.9371, 0.2322, 0.9371, 0.2322, 0.9064, 0.2476, 0.9064, 0.2476, 0.914, 0.2322, 0.914, 0.2629, 0.9371, 0.2476, 0.9371, 0.2476, 0.914, 0.2629, 0.914, 0.4329, 0.05429, 0.4329, 0.06965, 0.3101, 0.06965, 0.3101, 0.05429, 0.4329, 0.06965, 0.4329, 0.08501, 0.3101, 0.08501, 0.3101, 0.06965, 0.1565, 0.09269, 0.1565, 0.08501, 0.3101, 0.08501, 0.3101, 0.09269, 0.4329, 0.0249, 0.4329, 0.03576, 0.3101, 0.03576, 0.3101, 0.0249, 0.4827, 0.01722, 0.4981, 0.01722, 0.4981, 0.1708, 0.4827, 0.1708, 0.4329, 0.03576, 0.4329, 0.04662, 0.3101, 0.04662, 0.3101, 0.03576, 0.1565, 0.1221, 0.1565, 0.1144, 0.3101, 0.1144, 0.3101, 0.1221, 0.1565, 0.1144, 0.1565, 0.1035, 0.3101, 0.1035, 0.3101, 0.1144, 0.1565, 0.1035, 0.1565, 0.09269, 0.3101, 0.09269, 0.3101, 0.1035, 0.4329, 0.04662, 0.4329, 0.05429, 0.3101, 0.05429, 0.3101, 0.04662, 0.4329, 0.01722, 0.4329, 0.0249, 0.3101, 0.0249, 0.3101, 0.01722, 0.4674, 0.01722, 0.4827, 0.01722, 0.4827, 0.1708, 0.4674, 0.1708, 0.01722, 0.5161, 0.01722, 0.5007, 0.1401, 0.5007, 0.1401, 0.5161, 0.4711, 0.523, 0.4711, 0.5338, 0.3483, 0.5338, 0.3483, 0.523, 0.4711, 0.4443, 0.4711, 0.4552, 0.3483, 0.4552, 0.3483, 0.4443, 0.4711, 0.4552, 0.4711, 0.4661, 0.3483, 0.4661, 0.3483, 0.4552, 0.4711, 0.4367, 0.4711, 0.4443, 0.3483, 0.4443, 0.3483, 0.4367, 0.4711, 0.5121, 0.4711, 0.523, 0.3483, 0.523, 0.3483, 0.5121, 0.4711, 0.5338, 0.4711, 0.5415, 0.3483, 0.5415, 0.3483, 0.5338, 0.01722, 0.5007, 0.01722, 0.4854, 0.1401, 0.4854, 0.1401, 0.5007, 0.4711, 0.5045, 0.4711, 0.5121, 0.3483, 0.5121, 0.3483, 0.5045, 0.4711, 0.4891, 0.4711, 0.5045, 0.3483, 0.5045, 0.3483, 0.4891, 0.4711, 0.4661, 0.4711, 0.4737, 0.3483, 0.4737, 0.3483, 0.4661, 0.4711, 0.4737, 0.4711, 0.4891, 0.3483, 0.4891, 0.3483, 0.4737, 0.05429, 0.1708, 0.0543, 0.01722, 0.06965, 0.01722, 0.06965, 0.1708, 0.4518, 0.3715, 0.4518, 0.3869, 0.4441, 0.3869, 0.4441, 0.3715, 0.9457, 0.5186, 0.9687, 0.5186, 0.9687, 0.5263, 0.9457, 0.5263, 0.9611, 0.548, 0.9687, 0.548, 0.9687, 0.5557, 0.9611, 0.5557, 0.9423, 0.9396, 0.9423, 0.9505, 0.927, 0.9505, 0.9346, 0.9396, 0.9687, 0.5263, 0.9687, 0.5371, 0.9534, 0.5371, 0.9457, 0.5263, 0.8906, 0.2728, 0.8906, 0.2574, 0.9136, 0.2574, 0.9136, 0.2728, 0.9611, 0.548, 0.9534, 0.5371, 0.9687, 0.5371, 0.9687, 0.548, 0.9193, 0.969, 0.9193, 0.9613, 0.9423, 0.9613, 0.9423, 0.969, 0.4518, 0.3869, 0.4518, 0.4022, 0.4441, 0.4022, 0.4441, 0.3869, 0.06965, 0.1708, 0.06965, 0.01722, 0.08501, 0.01722, 0.08501, 0.1708, 0.4748, 0.3869, 0.4748, 0.4022, 0.4672, 0.4022, 0.4672, 0.3869, 0.9557, 0.2881, 0.9557, 0.2804, 0.9788, 0.2804, 0.9788, 0.2881, 0.9788, 0.2804, 0.9557, 0.2804, 0.9634, 0.2696, 0.9788, 0.2696, 0.8906, 0.2728, 0.9136, 0.2728, 0.9136, 0.2881, 0.8906, 0.2881, 0.9711, 0.2587, 0.9788, 0.2587, 0.9788, 0.2696, 0.9634, 0.2696, 0.9751, 0.7042, 0.9751, 0.7272, 0.9674, 0.7272, 0.9674, 0.7042, 0.4672, 0.3869, 0.4672, 0.4022, 0.4595, 0.3945, 0.4595, 0.3869, 0.4595, 0.3869, 0.4595, 0.3945, 0.4518, 0.4022, 0.4518, 0.3869, 0.9193, 0.9613, 0.9193, 0.969, 0.9116, 0.969, 0.9116, 0.9613, 0.9136, 0.2574, 0.9213, 0.2574, 0.9213, 0.2728, 0.9136, 0.2728, 0.9674, 0.7042, 0.9674, 0.6965, 0.9751, 0.6965, 0.9751, 0.7042, 0.9136, 0.2881, 0.9136, 0.2728, 0.9213, 0.2728, 0.9213, 0.2881, 0.9193, 0.9613, 0.927, 0.9505, 0.9423, 0.9505, 0.9423, 0.9613, 0.09269, 0.1708, 0.09269, 0.2936, 0.08501, 0.2936, 0.08501, 0.1708, 0.0249, 0.1708, 0.0249, 0.01722, 0.03576, 0.01722, 0.03576, 0.1708, 0.5479, 0.1708, 0.5479, 0.2936, 0.5325, 0.2936, 0.5325, 0.1708, 0.9457, 0.7272, 0.9457, 0.7196, 0.9566, 0.7119, 0.9566, 0.7272, 0.9711, 0.2587, 0.9711, 0.251, 0.9788, 0.251, 0.9788, 0.2587, 0.9674, 0.7042, 0.9674, 0.7272, 0.9566, 0.7272, 0.9566, 0.7119, 0.03576, 0.1708, 0.03576, 0.01722, 0.04662, 0.01722, 0.04662, 0.1708, 0.1221, 0.1708, 0.1221, 0.2936, 0.1144, 0.2936, 0.1144, 0.1708, 0.1144, 0.1708, 0.1144, 0.2936, 0.1035, 0.2936, 0.1035, 0.1708, 0.1035, 0.1708, 0.1035, 0.2936, 0.09269, 0.2936, 0.09269, 0.1708, 0.04662, 0.1708, 0.04662, 0.01722, 0.0543, 0.01722, 0.05429, 0.1708, 0.01722, 0.1708, 0.01722, 0.01722, 0.0249, 0.01722, 0.0249, 0.1708, 0.4748, 0.3715, 0.4748, 0.3869, 0.4672, 0.3869, 0.4672, 0.3715, 0.4672, 0.3715, 0.4672, 0.3869, 0.4595, 0.3869, 0.4595, 0.3792, 0.4595, 0.3792, 0.4595, 0.3869, 0.4518, 0.3869, 0.4518, 0.3715, 0.5632, 0.1708, 0.5632, 0.2936, 0.5479, 0.2936, 0.5479, 0.1708, 0.8484, 0.2574, 0.8561, 0.2574, 0.8561, 0.2728, 0.8484, 0.2728, 0.8484, 0.2881, 0.8254, 0.2881, 0.8254, 0.2728, 0.8484, 0.2728, 0.8561, 0.2881, 0.8484, 0.2881, 0.8484, 0.2728, 0.8561, 0.2728, 0.8254, 0.2574, 0.8484, 0.2574, 0.8484, 0.2728, 0.8254, 0.2728, 0.05429, 0.2936, 0.05429, 0.1708, 0.06965, 0.1708, 0.06965, 0.2936, 0.06965, 0.2936, 0.06965, 0.1708, 0.08501, 0.1708, 0.08501, 0.2936, 0.09269, 0.01722, 0.09269, 0.1708, 0.08501, 0.1708, 0.08501, 0.01722, 0.0249, 0.2936, 0.0249, 0.1708, 0.03576, 0.1708, 0.03576, 0.2936, 0.5479, 0.01722, 0.5479, 0.1708, 0.5325, 0.1708, 0.5325, 0.01722, 0.03576, 0.2936, 0.03576, 0.1708, 0.04662, 0.1708, 0.04662, 0.2936, 0.1221, 0.01722, 0.1221, 0.1708, 0.1144, 0.1708, 0.1144, 0.01722, 0.1144, 0.01722, 0.1144, 0.1708, 0.1035, 0.1708, 0.1035, 0.01722, 0.1035, 0.01722, 0.1035, 0.1708, 0.09269, 0.1708, 0.09269, 0.01722, 0.04662, 0.2936, 0.04662, 0.1708, 0.05429, 0.1708, 0.05429, 0.2936, 0.01722, 0.2936, 0.01722, 0.1708, 0.0249, 0.1708, 0.0249, 0.2936, 0.5632, 0.01722, 0.5632, 0.1708, 0.5479, 0.1708, 0.5479, 0.01722, 0.2629, 0.5161, 0.1401, 0.5161, 0.1401, 0.5007, 0.2629, 0.5007, 0.03576, 0.3281, 0.03576, 0.4509, 0.0249, 0.4509, 0.0249, 0.3281, 0.1144, 0.3281, 0.1144, 0.4509, 0.1035, 0.4509, 0.1035, 0.3281, 0.1035, 0.3281, 0.1035, 0.4509, 0.09269, 0.4509, 0.09269, 0.3281, 0.1221, 0.3281, 0.1221, 0.4509, 0.1144, 0.4509, 0.1144, 0.3281, 0.04662, 0.3281, 0.04662, 0.4509, 0.03576, 0.4509, 0.03576, 0.3281, 0.0249, 0.3281, 0.0249, 0.4509, 0.01722, 0.4509, 0.01722, 0.3281, 0.2629, 0.5007, 0.1401, 0.5007, 0.1401, 0.4854, 0.2629, 0.4854, 0.05429, 0.3281, 0.05429, 0.4509, 0.04662, 0.4509, 0.04662, 0.3281, 0.06965, 0.3281, 0.06965, 0.4509, 0.05429, 0.4509, 0.05429, 0.3281, 0.09269, 0.3281, 0.09269, 0.4509, 0.08501, 0.4509, 0.08501, 0.3281, 0.08501, 0.3281, 0.08501, 0.4509, 0.06965, 0.4509, 0.06965, 0.3281, 0.2985, 0.4022, 0.2985, 0.2794, 0.3138, 0.2794, 0.3138, 0.4022, 0.2831, 0.4022, 0.2831, 0.2794, 0.2985, 0.2794, 0.2985, 0.4022, 0.379, 0.2794, 0.379, 0.4022, 0.3636, 0.4022, 0.3636, 0.2794, 0.2026, 0.4022, 0.2026, 0.2794, 0.2179, 0.2794, 0.2179, 0.4022, 0.1565, 0.4022, 0.1565, 0.2794, 0.1719, 0.2794, 0.1719, 0.4022, 0.1872, 0.4022, 0.1872, 0.2794, 0.2026, 0.2794, 0.2026, 0.4022, 0.379, 0.4022, 0.379, 0.2794, 0.3943, 0.2794, 0.3943, 0.4022, 0.3483, 0.4022, 0.3483, 0.2794, 0.3636, 0.2794, 0.3636, 0.4022, 0.1872, 0.2794, 0.1872, 0.4022, 0.1719, 0.4022, 0.1719, 0.2794, 0.3943, 0.4022, 0.3943, 0.2794, 0.4097, 0.2794, 0.4097, 0.4022, 0.2677, 0.4022, 0.2677, 0.2794, 0.2831, 0.2794, 0.2831, 0.4022, 0.2677, 0.2794, 0.2677, 0.4022, 0.2524, 0.4022, 0.2524, 0.2794, 0.5632, 0.3281, 0.5632, 0.4509, 0.5556, 0.4509, 0.5556, 0.3281, 0.5402, 0.4509, 0.5402, 0.3281, 0.5556, 0.3281, 0.5556, 0.4509, 0.6911, 0.5187, 0.6911, 0.6746, 0.6883, 0.6746, 0.6883, 0.5187, 0.6938, 0.5187, 0.6938, 0.6746, 0.6911, 0.6746, 0.6911, 0.5187, 0.6965, 0.5186, 0.6965, 0.6746, 0.6938, 0.6746, 0.6938, 0.5187, 0.6965, 0.6746, 0.6965, 0.5186, 0.6992, 0.5186, 0.6992, 0.6746, 0.5325, 0.6749, 0.5325, 0.6734, 0.5341, 0.6734, 0.5341, 0.6749, 0.6512, 0.6746, 0.6512, 0.5186, 0.6539, 0.5186, 0.6539, 0.6746, 0.6485, 0.6746, 0.6485, 0.5187, 0.6512, 0.5186, 0.6512, 0.6746, 0.6457, 0.6746, 0.6457, 0.5187, 0.6485, 0.5187, 0.6485, 0.6746, 0.6457, 0.5187, 0.6457, 0.6746, 0.643, 0.6746, 0.643, 0.5187, 0.2524, 0.4367, 0.2539, 0.4367, 0.2539, 0.4382, 0.2524, 0.4382, 0.6883, 0.4841, 0.6883, 0.3282, 0.6911, 0.3281, 0.6911, 0.4841, 0.6965, 0.484, 0.6965, 0.3281, 0.6992, 0.3281, 0.6992, 0.484, 0.6938, 0.4841, 0.6938, 0.3281, 0.6965, 0.3281, 0.6965, 0.484, 0.6938, 0.3281, 0.6938, 0.4841, 0.6911, 0.4841, 0.6911, 0.3281, 0.4457, 0.3371, 0.4441, 0.3371, 0.4441, 0.3355, 0.4457, 0.3355, 0.6557, 0.204, 0.6557, 0.04805, 0.6584, 0.04802, 0.6584, 0.204, 0.1581, 0.4382, 0.1565, 0.4382, 0.1565, 0.4367, 0.1573, 0.4367, 0.1581, 0.4367, 0.6557, 0.204, 0.6529, 0.204, 0.6529, 0.04801, 0.6557, 0.04805, 0.5402, 0.3281, 0.5402, 0.4509, 0.5325, 0.4509, 0.5325, 0.3281, 0.613, 0.04793, 0.613, 0.1708, 0.5977, 0.1708, 0.5977, 0.04793, 0.2985, 0.1565, 0.3138, 0.1565, 0.3138, 0.2794, 0.2985, 0.2794, 0.2831, 0.1565, 0.2985, 0.1565, 0.2985, 0.2794, 0.2831, 0.2794, 0.379, 0.2794, 0.3636, 0.2794, 0.3636, 0.1565, 0.379, 0.1565, 0.2026, 0.1565, 0.2179, 0.1565, 0.2179, 0.2794, 0.2026, 0.2794, 0.1565, 0.1565, 0.1719, 0.1565, 0.1719, 0.2794, 0.1565, 0.2794, 0.1872, 0.1565, 0.2026, 0.1565, 0.2026, 0.2794, 0.1872, 0.2794, 0.379, 0.1565, 0.3943, 0.1565, 0.3943, 0.2794, 0.379, 0.2794, 0.3483, 0.1565, 0.3636, 0.1565, 0.3636, 0.2794, 0.3483, 0.2794, 0.1872, 0.2794, 0.1719, 0.2794, 0.1719, 0.1565, 0.1872, 0.1565, 0.3943, 0.1565, 0.4097, 0.1565, 0.4097, 0.2794, 0.3943, 0.2794, 0.2677, 0.1565, 0.2831, 0.1565, 0.2831, 0.2794, 0.2677, 0.2794, 0.2677, 0.2794, 0.2524, 0.2794, 0.2524, 0.1565, 0.2677, 0.1565, 0.5632, 0.5738, 0.5556, 0.5738, 0.5556, 0.4509, 0.5632, 0.4509, 0.5402, 0.4509, 0.5556, 0.4509, 0.5556, 0.5738, 0.5402, 0.5738, 0.3057, 0.5927, 0.3029, 0.5926, 0.3029, 0.4367, 0.3057, 0.4367, 0.3084, 0.5927, 0.3057, 0.5927, 0.3057, 0.4367, 0.3084, 0.4367, 0.3111, 0.5927, 0.3084, 0.5927, 0.3084, 0.4367, 0.3111, 0.4368, 0.3111, 0.4368, 0.3138, 0.4368, 0.3138, 0.5928, 0.3111, 0.5927, 0.4816, 0.3371, 0.4801, 0.3371, 0.4801, 0.3355, 0.4816, 0.3355, 0.6512, 0.3282, 0.6539, 0.3282, 0.6539, 0.4842, 0.6512, 0.4841, 0.6485, 0.3281, 0.6512, 0.3282, 0.6512, 0.4841, 0.6485, 0.4841, 0.6457, 0.3281, 0.6485, 0.3281, 0.6485, 0.4841, 0.6457, 0.4841, 0.6457, 0.4841, 0.643, 0.484, 0.643, 0.3281, 0.6457, 0.3281, 0.2179, 0.4382, 0.2164, 0.4382, 0.2164, 0.4367, 0.2179, 0.4367, 0.5977, 0.3281, 0.6004, 0.3281, 0.6004, 0.4841, 0.5977, 0.484, 0.6059, 0.3282, 0.6086, 0.3282, 0.6086, 0.4842, 0.6059, 0.4841, 0.6031, 0.3281, 0.6059, 0.3282, 0.6059, 0.4841, 0.6031, 0.4841, 0.6031, 0.4841, 0.6004, 0.4841, 0.6004, 0.3281, 0.6031, 0.3281, 0.3038, 0.8067, 0.3023, 0.8067, 0.3023, 0.8051, 0.3038, 0.8051, 0.6529, 0.204, 0.6502, 0.2039, 0.6502, 0.04798, 0.6529, 0.04801, 0.5402, 0.5738, 0.5325, 0.5738, 0.5325, 0.4509, 0.5402, 0.4509, 0.613, 0.2936, 0.5977, 0.2936, 0.5977, 0.1708, 0.613, 0.1708, 0.6502, 0.2039, 0.6475, 0.2039, 0.6475, 0.04795, 0.6502, 0.04793, 0.6502, 0.04798])
me_cube.materials.append(mat_material)
me_cube.use_remesh_preserve_volume = False
me_cube.use_remesh_preserve_attributes = False
me_cube.use_mirror_vertex_groups = False
me_cube.update()

# ---- objects
ob_ucx_cw_2x2_1c = bpy.data.objects.new('UCX_CW_2x2_1c', me_cube_003)
ob_cw_2x2_1c = bpy.data.objects.new('CW_2x2_1c', me_cube)

# ---- transforms, parenting, visibility, modifiers, constraints
ob_ucx_cw_2x2_1c.location = (0.0, 0.0, 0.0)
ob_ucx_cw_2x2_1c.hide_viewport = True
ob_ucx_cw_2x2_1c.lineart.crease_threshold = 0.0
ob_cw_2x2_1c.location = (0.0, 0.0, 0.0)
ob_cw_2x2_1c.lock_rotations_4d = False
ob_cw_2x2_1c.empty_display_type = 'ARROWS'
ob_cw_2x2_1c.lineart.crease_threshold = 0.0

# ---- collection membership
col_collection_1.objects.link(ob_ucx_cw_2x2_1c)
col_collection_1.objects.link(ob_cw_2x2_1c)

# ---- scene / render settings (as saved in the file)
scene.frame_start = 1; scene.frame_end = 250; scene.frame_set(1)
scene.render.engine = 'BLENDER_EEVEE_NEXT'
scene.render.resolution_percentage = 50
scene.render.dither_intensity = 0.0
scene.cycles.use_denoising = False
scene.cycles.samples = 10
scene.cycles.sampling_pattern = 'TABULATED_SOBOL'
scene.cycles.light_sampling_threshold = 0.0
scene.cycles.use_adaptive_sampling = False
scene.cycles.use_light_tree = False
scene.cycles.blur_glossy = 0.0
scene.cycles.volume_bounces = 1
scene.cycles.pixel_filter_type = 'GAUSSIAN'
scene.cycles.sample_clamp_indirect = 0.0
scene.view_settings.view_transform = 'Standard'
bpy.context.view_layer.update()

# ---- added for rendering (the .blend has no active camera and no usable light): camera, sun
cam_auto = bpy.data.cameras.new('AutoCamera')
cam_auto.lens = 50.0
cam_auto.sensor_width = 36.0
cam_auto.clip_end = 1000.0
ob_auto_camera = bpy.data.objects.new('AutoCamera', cam_auto)
scene.collection.objects.link(ob_auto_camera)
ob_auto_camera.location = (2.62346, -3.14816, 2.09877)
ob_auto_camera.rotation_euler = (1.09748, -7.21219e-08, 0.694738)
scene.camera = ob_auto_camera
light_auto_sun = bpy.data.lights.new('AutoSun', 'SUN')
light_auto_sun.energy = 3.0
light_auto_sun.angle = 0.0523599
ob_auto_sun = bpy.data.objects.new('AutoSun', light_auto_sun)
scene.collection.objects.link(ob_auto_sun)
ob_auto_sun.rotation_euler = (0.872665, 0.174533, 0.523599)
bpy.context.view_layer.update()
